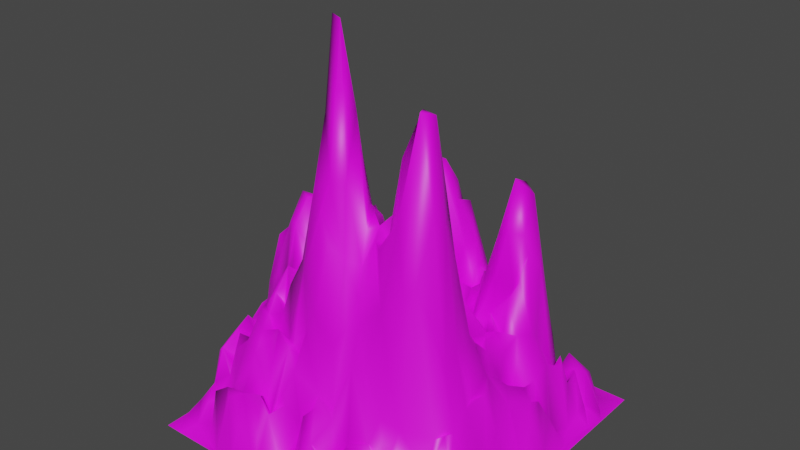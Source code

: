 # Source: Mountains.blend  (saved by Blender 2.82.7; exported with 4.5.12 LTS)
import bpy
from mathutils import Matrix  # noqa: F401  (used for matrix-valued properties, if any)

bpy.ops.wm.read_factory_settings(use_empty=True)
scene = bpy.context.scene
scene.name = 'Scene'

# ---- collections
col_collection = bpy.data.collections.new('Collection'); scene.collection.children.link(col_collection)

# ---- images (referenced by path relative to the original .blend; pixels are not part of the script)
import os
ASSET_DIR = os.environ.get("B2B_ASSET_DIR", "")  # directory of the original .blend (textures are referenced by path, not embedded)
HERE = os.path.dirname(os.path.abspath(__file__))  # packed textures are extracted next to this script under _unpacked/

def load_image(name, relpath, width, height, colorspace="sRGB"):
    """Load a texture the original file referenced (path relative to the .blend, or extracted next to this script)."""
    p = next((c for c in (os.path.join(HERE, relpath), os.path.join(ASSET_DIR, relpath)) if relpath and os.path.exists(c)), "")
    if p:
        img = bpy.data.images.load(p, check_existing=True)
        img.name = name
    else:  # same state as the original file: an image datablock whose file is absent (Cycles renders it pink)
        img = bpy.data.images.new(name, width, height)
        img.source = "FILE"
        img.filepath = "//" + (relpath or name)
    img.colorspace_settings.name = colorspace
    return img
img_map_png = load_image('map.png', 'map.png', 1024, 1024, 'sRGB')

# ---- materials (node trees are filled in below, after node groups)
mat_material_001 = bpy.data.materials.new('Material.001')
mat_material_001.use_transparent_shadow = False

# ---- material node trees
mat_material_001.use_nodes = True; mat_material_001.node_tree.nodes.clear()
_N = mat_material_001.node_tree.nodes; _L = mat_material_001.node_tree.links
n0 = _N.new('ShaderNodeOutputMaterial'); n0.name = 'Material Output'; n0.location = (300, 300)
n1 = _N.new('ShaderNodeBsdfPrincipled'); n1.name = 'Principled BSDF'; n1.location = (10, 300)
n1.distribution = 'GGX'
n1.subsurface_method = 'BURLEY'
n1.inputs[3].default_value = 1.45
n1.inputs[27].default_value = (0.0, 0.0, 0.0, 1.0)
n1.inputs[28].default_value = 1.0
n2 = _N.new('ShaderNodeTexImage'); n2.name = 'Image Texture'; n2.location = (-280, 275)
n2.image = img_map_png
_L.new(n1.outputs[0], n0.inputs[0])
_L.new(n2.outputs[0], n1.inputs[0])
n0.is_active_output = True

# ---- world
world_world = bpy.data.worlds.new('World'); scene.world = world_world
world_world.use_nodes = True; world_world.node_tree.nodes.clear()
_N = world_world.node_tree.nodes; _L = world_world.node_tree.links
n0 = _N.new('ShaderNodeOutputWorld'); n0.name = 'World Output'; n0.location = (300, 300)
n1 = _N.new('ShaderNodeBackground'); n1.name = 'Background'; n1.location = (10, 300)
n1.inputs[0].default_value = (0.05088, 0.05088, 0.05088, 1.0)
_L.new(n1.outputs[0], n0.inputs[0])
n0.is_active_output = True
world_world.color = (0.05088, 0.05088, 0.05088)
world_world.use_sun_shadow = False
world_world.sun_shadow_jitter_overblur = 0.0

# ---- meshes
me_plane = bpy.data.meshes.new('Plane')
me_plane.from_pydata([(-20.0, 17.79, 0.09243), (-20.0, 10.77, 0.09963), (-20.0, 5.597, 0.07285), (-20.01, -1.493, 0.08152), (-20.01, -6.246, 0.07509), (-19.95, -8.999, 0.05237), (-20.0, -11.56, 0.07292), (-20.0, -15.6, 0.06115), (-19.99, -20.0, 0.00111), (-17.82, -19.99, -0.01636), (-4.831, -19.96, 0.05451), (1.133, -19.96, 0.01296), (7.643, -20.0, 0.07507), (12.11, -20.0, 0.0704), (20.0, -20.0, 0.06777), (20.0, -6.853, 0.07303), (20.01, 4.791, 0.08762), (20.0, 20.0, 0.02727), (13.19, 20.0, 0.07309), (6.009, 20.0, 0.07999), (-3.039, 20.01, 0.08653), (-6.723, 20.0, 0.05697), (-15.09, 20.01, 0.0178), (-20.0, 20.0, 0.1019), (-13.91, -19.12, 0.2831), (-11.18, -19.99, 0.06462), (-8.825, -20.01, 0.07634), (-2.652, -19.48, 1.574), (-0.6693, -18.79, 0.881), (5.633, -18.7, 0.9027), (-18.78, -18.14, 0.962), (-9.399, -18.97, 8.132), (-7.568, -18.35, 9.624), (-3.995, -18.08, 8.115), (-2.327, -18.29, 2.029), (0.02956, -16.63, 9.008), (11.81, -19.34, -0.2213), (15.0, -18.88, 0.02083), (-16.73, -18.11, 0.6454), (-12.69, -18.12, 7.403), (3.916, -18.39, 1.078), (10.27, -17.83, 0.4347), (15.33, -17.27, 0.4616), (-15.3, -17.39, 4.093), (-13.96, -18.13, 1.785), (-12.15, -17.09, 5.796), (-10.54, -18.04, 8.907), (-5.591, -17.67, 9.863), (-2.658, -16.81, 9.29), (4.198, -17.43, 4.081), (7.897, -18.15, 0.456), (11.33, -16.85, 2.38), (12.69, -16.36, 3.264), (13.14, -18.2, 0.8091), (-17.19, -16.73, 3.397), (-14.8, -16.28, 4.274), (-9.899, -16.88, 6.737), (-6.889, -16.96, 8.215), (-4.655, -17.04, 7.213), (1.923, -17.44, 6.613), (13.97, -16.86, 0.7906), (20.0, -17.42, 0.06944), (-18.74, -16.09, 0.2965), (-15.85, -15.57, 5.765), (-8.03, -16.91, 7.104), (-0.7772, -16.12, 6.777), (4.055, -16.46, 3.476), (6.072, -16.37, 7.67), (16.89, -15.89, 0.4323), (-16.74, -15.08, 4.518), (-11.8, -16.02, 7.464), (-8.202, -15.54, 13.14), (-6.449, -15.81, 8.423), (-4.211, -16.21, 8.882), (1.238, -16.02, 10.31), (5.698, -15.58, 7.553), (8.442, -15.41, 8.706), (10.74, -16.02, 6.727), (14.93, -14.76, 5.13), (-10.43, -14.57, 13.59), (-2.301, -15.37, 13.43), (0.7497, -14.79, 10.96), (3.233, -15.36, 9.389), (12.04, -15.47, 4.997), (13.19, -14.56, 6.562), (-14.18, -14.52, 7.076), (-12.91, -13.6, 13.01), (-12.28, -14.96, 11.69), (-4.035, -14.37, 15.17), (-2.529, -13.89, 14.24), (2.59, -14.63, 9.976), (4.711, -13.69, 16.19), (10.12, -14.85, 5.618), (11.73, -14.86, 3.831), (-18.58, -13.31, 0.7992), (-15.83, -13.93, 9.935), (-11.33, -13.24, 12.82), (-8.631, -13.75, 15.26), (-4.088, -13.58, 14.94), (-0.6622, -13.44, 19.69), (9.125, -14.18, 11.63), (-15.47, -12.06, 7.984), (-14.85, -13.29, 7.827), (-6.476, -13.49, 16.09), (-2.113, -13.35, 17.77), (10.96, -13.25, 10.56), (13.27, -13.04, 7.532), (19.42, -13.12, 0.03387), (-18.03, -12.6, 7.995), (-12.15, -12.08, 10.5), (-7.745, -12.56, 12.91), (-5.444, -12.83, 14.89), (-3.155, -12.28, 24.46), (1.751, -13.31, 17.36), (3.186, -12.74, 19.51), (6.225, -13.26, 15.63), (8.934, -12.91, 19.22), (14.23, -12.54, 6.2), (15.6, -12.73, 2.688), (16.58, -13.02, 0.8585), (-10.83, -11.86, 16.34), (-9.628, -11.84, 16.06), (-4.045, -11.6, 23.71), (-0.919, -11.7, 32.22), (0.3786, -12.2, 28.73), (4.326, -12.07, 20.24), (7.541, -12.19, 23.34), (10.07, -11.58, 25.93), (16.35, -11.33, 6.338), (19.28, -10.46, -0.2243), (-8.077, -11.1, 16.63), (-6.51, -11.21, 20.86), (-5.173, -10.52, 24.19), (1.86, -11.26, 26.67), (3.642, -11.27, 22.74), (11.24, -11.03, 26.5), (14.14, -11.29, 9.669), (18.43, -11.71, 1.147), (-18.13, -10.83, 8.933), (-16.29, -10.92, 11.02), (-14.5, -10.33, 9.808), (-11.51, -10.48, 16.07), (-8.43, -9.816, 15.63), (-0.3802, -10.71, 34.84), (6.328, -11.06, 29.64), (6.801, -10.34, 29.15), (8.722, -10.85, 33.39), (15.01, -10.76, 10.22), (17.33, -10.48, 3.853), (-18.56, -9.339, 1.083), (-12.63, -9.975, 11.6), (-10.2, -10.02, 17.85), (-6.503, -9.84, 18.96), (-2.574, -10.84, 34.1), (1.137, -9.959, 35.24), (5.222, -10.19, 29.88), (12.44, -10.32, 23.5), (15.29, -9.486, 10.01), (18.53, -8.706, 0.2293), (-16.55, -8.98, 11.83), (-15.09, -9.193, 9.627), (-9.835, -9.201, 16.49), (-2.277, -9.175, 41.75), (-1.358, -8.698, 52.24), (-0.2184, -8.787, 51.93), (2.94, -9.801, 25.88), (4.567, -8.745, 30.86), (5.714, -8.439, 28.83), (7.672, -8.869, 39.37), (9.957, -8.987, 44.76), (17.32, -9.199, 5.535), (-17.07, -7.733, 10.41), (-9.939, -8.173, 20.71), (11.92, -9.224, 33.9), (13.68, -9.06, 17.29), (16.58, -8.529, 6.326), (-18.74, -7.951, 8.037), (-16.01, -7.665, 9.001), (-14.44, -8.382, 10.36), (-7.711, -7.617, 17.87), (-6.04, -8.416, 22.21), (-4.465, -9.069, 31.51), (-3.365, -7.588, 34.63), (2.436, -8.419, 29.53), (10.7, -7.399, 44.19), (12.31, -7.759, 33.1), (-13.28, -7.723, 15.64), (-4.758, -5.979, 28.94), (-2.189, -7.193, 40.43), (-0.5306, -7.095, 43.68), (0.5783, -7.592, 42.34), (2.698, -7.432, 31.39), (8.942, -7.28, 44.34), (15.56, -7.702, 12.31), (-17.16, -6.047, 11.93), (-15.0, -6.517, 16.21), (-11.56, -7.421, 16.64), (-10.41, -6.121, 25.22), (-10.25, -7.35, 19.48), (-8.0, -6.781, 19.4), (-6.794, -7.01, 19.32), (-2.261, -5.853, 34.61), (1.274, -6.62, 31.75), (3.326, -7.021, 29.06), (5.536, -6.342, 32.33), (14.08, -7.703, 19.17), (17.17, -6.902, 6.076), (18.52, -5.997, 1.69), (-18.97, -5.014, 0.3856), (-16.3, -5.122, 12.22), (-13.47, -6.453, 17.72), (2.275, -5.612, 30.18), (8.156, -5.932, 35.6), (11.14, -5.644, 33.59), (13.69, -5.711, 18.22), (15.76, -4.873, 12.54), (16.94, -5.609, 5.574), (-13.66, -5.444, 20.71), (0.7231, -5.439, 30.55), (4.385, -5.894, 24.88), (12.25, -5.544, 26.91), (-17.68, -4.35, 11.73), (-11.71, -5.665, 25.03), (-8.509, -5.006, 20.59), (-7.364, -5.734, 18.64), (-6.151, -4.741, 19.83), (6.478, -5.031, 32.78), (8.169, -5.0, 34.39), (10.19, -5.489, 32.8), (15.02, -6.209, 12.28), (-14.69, -4.77, 21.84), (-10.04, -4.369, 28.06), (-7.551, -3.854, 21.57), (-4.094, -4.828, 26.47), (-1.523, -4.843, 29.29), (0.2447, -4.422, 30.3), (4.726, -3.83, 21.74), (6.888, -3.963, 28.19), (11.0, -4.16, 27.31), (15.11, -3.433, 13.99), (-18.58, -3.59, 8.224), (-12.26, -2.999, 27.69), (-5.804, -3.173, 18.55), (-1.83, -4.127, 27.01), (1.395, -3.596, 26.61), (3.246, -4.872, 23.2), (13.6, -4.76, 19.12), (16.86, -3.774, 7.457), (-15.52, -2.346, 20.1), (-13.85, -2.451, 23.21), (-9.043, -2.872, 27.76), (-7.219, -2.422, 19.62), (-2.821, -3.159, 21.67), (7.113, -3.013, 27.11), (14.15, -3.329, 13.64), (18.88, -3.352, 0.8159), (-17.0, -2.57, 10.65), (-4.692, -2.394, 19.35), (0.00854, -2.929, 21.49), (4.5, -2.891, 24.29), (10.34, -2.127, 18.55), (12.97, -2.845, 17.03), (-18.19, -1.857, 8.344), (-12.2, -1.885, 26.43), (-10.67, -1.842, 25.47), (-1.896, -2.391, 20.39), (1.116, -1.707, 23.12), (5.328, -2.274, 24.15), (7.487, -1.794, 20.5), (14.26, -1.946, 13.12), (18.87, -0.7724, 0.3671), (-16.32, -1.322, 13.83), (-14.85, -1.126, 21.95), (-8.369, -1.86, 25.42), (-6.683, -1.421, 18.47), (-0.2128, -1.197, 18.47), (8.059, -1.117, 21.15), (9.739, -1.052, 20.67), (11.13, -1.492, 16.25), (-17.33, -1.1, 7.668), (-13.73, 0.1957, 22.85), (-10.97, -0.6779, 23.75), (-9.744, -0.7836, 25.12), (-4.615, -1.159, 21.97), (-2.816, -0.4274, 17.59), (0.7822, -0.6371, 22.11), (2.274, -1.079, 18.61), (4.001, -1.149, 18.21), (5.688, -1.206, 20.02), (6.38, -0.5992, 21.33), (12.18, -0.5598, 15.17), (13.29, -1.07, 15.27), (14.4, 0.1168, 11.05), (15.57, 0.008114, 11.11), (16.7, -1.162, 9.302), (-12.63, -0.944, 26.38), (-9.181, 0.1793, 20.71), (-6.18, 0.04572, 15.24), (-5.022, 1.171, 14.81), (-1.86, -0.247, 17.21), (0.4089, 0.2836, 20.8), (4.882, 0.5224, 16.2), (5.563, 1.355, 18.86), (-18.88, 1.084, 1.892), (-17.89, -0.2302, 9.327), (-15.84, 0.6889, 12.12), (-10.74, 0.7879, 23.16), (-7.634, 0.5254, 15.1), (12.02, 0.612, 15.91), (18.34, 0.317, 7.254), (19.44, 2.292, 0.6936), (-15.0, 0.2939, 15.26), (-8.189, 1.789, 12.93), (-0.7404, 1.353, 15.7), (9.841, 1.193, 17.36), (17.14, 2.365, 8.287), (-16.82, 1.912, 9.084), (-14.72, 2.337, 11.68), (-6.336, 1.909, 14.29), (-2.955, 1.034, 16.04), (-2.493, 2.4, 17.09), (0.1949, 1.675, 17.7), (1.9, 1.44, 15.12), (3.747, 1.594, 14.71), (8.22, 1.245, 18.21), (10.91, 2.262, 15.11), (15.01, 2.816, 6.96), (-19.08, 2.549, 0.4046), (-12.57, 2.244, 14.44), (0.2184, 3.16, 20.66), (2.834, 2.85, 15.27), (3.897, 2.515, 14.57), (6.733, 2.766, 16.61), (9.383, 2.506, 13.44), (12.09, 2.095, 15.76), (13.63, 2.048, 13.49), (16.24, 2.371, 9.89), (-13.41, 2.696, 9.177), (-10.6, 2.154, 15.12), (-8.105, 3.122, 14.68), (-5.793, 3.331, 16.66), (-4.882, 4.133, 21.35), (-4.714, 2.54, 15.18), (8.657, 3.371, 15.25), (10.35, 3.521, 16.96), (12.38, 3.147, 14.32), (17.63, 3.301, 8.054), (-17.96, 3.916, 1.964), (-14.95, 3.988, 4.689), (-13.2, 3.674, 10.21), (-10.92, 3.885, 9.035), (-8.88, 4.679, 15.78), (-6.229, 4.125, 15.65), (-1.241, 3.018, 20.73), (2.339, 3.831, 20.09), (7.611, 4.088, 14.97), (12.36, 4.021, 19.04), (16.78, 4.329, 6.274), (-16.45, 3.638, 4.415), (-13.15, 4.963, 6.98), (-7.724, 4.947, 13.63), (-3.681, 4.634, 22.51), (4.692, 3.845, 13.76), (5.975, 4.397, 14.95), (13.94, 3.814, 15.05), (-18.59, 6.111, 0.3843), (-15.78, 5.238, 5.529), (-13.9, 4.325, 6.34), (-12.24, 5.814, 7.095), (-10.21, 4.902, 11.12), (-1.986, 5.193, 19.96), (-1.096, 4.541, 22.9), (0.4139, 4.699, 22.06), (3.402, 5.222, 20.12), (9.593, 5.126, 20.17), (13.0, 5.275, 21.05), (16.12, 4.639, 9.427), (-17.44, 5.428, 1.142), (-14.29, 6.554, 7.743), (-9.764, 6.266, 14.98), (-8.623, 5.977, 13.84), (-5.703, 5.611, 19.15), (-3.394, 5.623, 21.09), (1.357, 5.828, 19.66), (4.565, 5.529, 17.78), (12.13, 5.243, 19.53), (14.7, 5.735, 14.54), (16.26, 6.772, 10.7), (17.89, 5.141, 5.037), (19.24, 7.152, 0.2406), (-15.64, 6.583, 2.741), (-13.31, 6.868, 5.193), (-0.7321, 6.815, 24.67), (4.932, 7.373, 16.35), (6.146, 6.508, 15.51), (9.127, 6.232, 25.25), (14.47, 7.014, 13.8), (17.74, 6.645, 1.521), (-11.36, 6.826, 9.018), (-7.688, 7.665, 18.07), (-5.959, 7.25, 22.15), (-0.1159, 5.987, 22.5), (4.377, 6.998, 15.32), (6.79, 7.142, 19.53), (7.582, 6.233, 19.74), (10.35, 7.332, 32.25), (10.57, 5.956, 26.09), (12.82, 6.937, 23.56), (-12.27, 8.711, 5.225), (-3.01, 8.006, 29.83), (1.404, 7.331, 23.11), (6.079, 8.169, 15.31), (9.018, 7.782, 26.92), (-14.66, 8.098, 7.695), (-11.19, 8.164, 11.75), (-5.233, 8.404, 28.79), (-0.2484, 8.428, 29.11), (2.788, 6.717, 17.38), (4.138, 9.105, 15.54), (10.66, 9.047, 31.36), (11.93, 8.901, 30.26), (12.19, 6.859, 26.03), (15.54, 9.114, 8.262), (18.1, 9.721, 0.7829), (-18.11, 9.741, 0.353), (-16.18, 8.571, 1.899), (-6.692, 8.46, 24.95), (-1.4, 10.14, 30.34), (2.48, 9.217, 20.38), (7.556, 9.341, 16.69), (13.68, 8.282, 21.88), (16.48, 9.693, 8.947), (-16.66, 10.31, 1.771), (-15.11, 10.04, 6.23), (-13.35, 9.179, 4.381), (-8.751, 8.481, 17.73), (-12.36, 10.14, 6.657), (-9.46, 10.13, 14.06), (-6.995, 10.59, 24.26), (-0.14, 10.92, 27.76), (4.177, 10.44, 17.79), (5.875, 9.708, 16.94), (8.323, 10.46, 18.32), (8.504, 9.032, 21.96), (13.66, 9.786, 18.54), (15.8, 10.57, 9.735), (-13.64, 10.68, 6.229), (-5.973, 10.24, 23.41), (1.027, 9.273, 26.15), (1.25, 11.66, 25.18), (9.226, 11.1, 18.16), (10.76, 10.96, 19.37), (13.12, 11.0, 16.39), (14.93, 11.18, 8.048), (-17.97, 11.52, 0.3753), (-9.109, 12.15, 10.33), (-3.938, 10.77, 30.1), (3.092, 10.44, 21.01), (7.125, 11.04, 12.04), (17.97, 12.03, 1.392), (-14.54, 11.4, 6.018), (-1.262, 11.85, 26.47), (0.5795, 11.92, 22.92), (3.693, 12.11, 17.55), (5.222, 10.85, 12.78), (9.674, 12.86, 12.81), (13.41, 12.55, 10.67), (16.64, 11.27, 5.873), (-16.24, 12.11, 5.12), (-12.23, 12.81, 2.654), (-11.53, 11.62, 8.963), (-10.58, 12.76, 9.125), (-9.554, 13.02, 7.606), (-7.435, 12.3, 16.73), (-5.349, 12.07, 27.35), (-2.663, 12.09, 28.7), (2.858, 12.91, 16.14), (7.638, 12.12, 13.21), (19.45, 12.18, 0.1252), (-8.905, 14.03, 8.434), (-2.779, 13.58, 25.76), (1.529, 13.77, 15.57), (6.5, 13.27, 9.712), (16.36, 13.29, 6.385), (-14.89, 13.47, 1.269), (-5.886, 13.08, 21.87), (-4.312, 13.33, 24.51), (-0.8217, 13.43, 23.0), (2.884, 14.24, 13.51), (4.258, 14.32, 9.002), (5.81, 12.76, 8.625), (10.08, 14.36, 5.332), (11.72, 13.82, 6.278), (13.66, 13.74, 4.119), (15.0, 12.92, 3.916), (17.89, 13.41, 2.162), (-19.17, 15.28, 0.384), (-9.804, 15.45, 7.148), (-6.086, 14.26, 17.25), (-4.87, 15.14, 16.98), (5.862, 14.43, 10.85), (7.172, 14.75, 8.151), (15.57, 13.92, 5.881), (17.5, 14.52, 0.9928), (20.0, 14.26, 0.01992), (-16.6, 14.52, 3.615), (-12.89, 14.99, 1.349), (-11.41, 15.31, 5.341), (2.398, 15.1, 10.38), (4.783, 15.11, 8.791), (7.765, 15.66, 5.506), (11.31, 14.86, 5.629), (12.75, 16.07, 4.225), (13.84, 16.05, 6.482), (-15.52, 15.48, 0.1395), (-8.994, 14.92, 6.335), (-4.323, 16.0, 12.96), (-1.992, 15.49, 16.14), (3.556, 15.8, 11.74), (9.877, 16.34, 3.882), (16.41, 15.81, 4.9), (19.11, 15.6, 0.3321), (-13.92, 16.43, 0.3625), (-6.195, 15.59, 12.61), (-1.63, 16.65, 10.54), (1.724, 15.95, 9.505), (2.419, 16.58, 10.11), (-18.1, 17.02, -0.2284), (-13.02, 16.5, 5.037), (-9.134, 17.42, 5.251), (-8.349, 16.61, 2.508), (-7.37, 15.35, 8.707), (-0.1144, 16.49, 8.662), (4.255, 17.03, 3.954), (8.295, 17.13, 7.599), (11.75, 16.97, 2.257), (16.38, 17.05, 4.248), (-13.2, 17.41, 0.4402), (-0.02011, 17.6, 9.233), (1.417, 17.07, 10.73), (6.56, 16.87, 3.632), (12.97, 17.59, 4.624), (14.8, 17.81, 0.4713), (-15.29, 18.05, 0.5014), (-2.95, 17.43, 4.659), (-0.3418, 18.6, 0.9377), (5.123, 18.48, 0.8029), (6.861, 17.91, 4.541), (9.474, 18.71, 1.42), (17.2, 18.02, 0.1303), (-9.919, 18.63, 0.2424), (-6.768, 18.01, 1.088), (1.518, 18.53, 0.6144), (10.59, 18.25, 1.151), (13.26, 18.93, 0.4277), (-10.82, 19.22, -0.2509), (-4.313, 18.86, 1.287), (6.968, 19.36, 0.7895)], [], [(9, 30, 8), (27, 33, 10), (27, 34, 33), (27, 28, 34), (11, 35, 28), (9, 38, 30), (31, 46, 25), (32, 46, 31), (10, 33, 47), (37, 61, 42), (44, 43, 38), (53, 51, 41), (43, 44, 55), (45, 55, 44), (46, 64, 56), (33, 58, 47), (33, 48, 58), (34, 65, 48), (35, 65, 28), (35, 59, 74), (41, 51, 77), (53, 60, 52), (43, 63, 54), (43, 55, 63), (45, 56, 70), (48, 73, 58), (59, 82, 74), (59, 66, 82), (77, 76, 67), (63, 69, 54), (64, 71, 56), (48, 80, 73), (48, 65, 80), (67, 75, 66), (67, 76, 75), (51, 83, 77), (52, 83, 51), (60, 78, 52), (42, 68, 78), (70, 85, 55), (71, 79, 70), (58, 88, 72), (58, 73, 88), (65, 81, 80), (74, 81, 65), (83, 93, 77), (52, 78, 84), (63, 85, 95), (87, 86, 85), (71, 103, 97), (80, 89, 88), (80, 81, 104), (66, 91, 82), (76, 115, 91), (76, 100, 115), (83, 84, 93), (86, 102, 85), (87, 96, 86), (79, 96, 87), (88, 103, 72), (88, 98, 103), (88, 89, 98), (81, 113, 99), (92, 105, 100), (107, 119, 68), (102, 101, 95), (98, 111, 103), (91, 114, 90), (100, 105, 116), (93, 106, 105), (78, 119, 118), (101, 139, 95), (110, 121, 97), (103, 111, 110), (104, 112, 98), (116, 126, 115), (84, 118, 117), (119, 107, 137), (108, 6, 94), (109, 101, 102), (79, 120, 96), (112, 122, 111), (114, 134, 133), (114, 125, 134), (119, 137, 128), (120, 121, 141), (110, 130, 121), (122, 132, 131), (125, 155, 134), (126, 155, 125), (126, 127, 146), (105, 136, 135), (129, 137, 107), (139, 138, 108), (101, 140, 139), (130, 151, 121), (130, 142, 151), (129, 158, 137), (142, 161, 151), (131, 132, 152), (133, 165, 154), (144, 145, 155), (146, 168, 145), (136, 157, 156), (136, 147, 157), (147, 128, 157), (149, 5, 138), (139, 159, 138), (139, 160, 159), (140, 160, 139), (130, 152, 142), (132, 180, 152), (153, 181, 132), (143, 154, 164), (155, 145, 167), (156, 174, 173), (156, 157, 174), (148, 158, 170), (138, 159, 171), (151, 172, 141), (151, 161, 172), (152, 179, 142), (180, 179, 152), (181, 162, 182), (166, 183, 165), (155, 167, 166), (168, 167, 145), (169, 192, 146), (157, 193, 174), (149, 176, 5), (171, 176, 149), (159, 177, 171), (160, 177, 159), (160, 178, 177), (142, 179, 172), (154, 183, 190), (183, 166, 191), (173, 185, 184), (173, 174, 185), (174, 193, 205), (157, 175, 193), (158, 206, 170), (172, 198, 196), (172, 199, 198), (172, 179, 199), (180, 200, 179), (181, 182, 187), (168, 192, 167), (174, 205, 185), (175, 206, 193), (198, 197, 196), (179, 200, 199), (182, 188, 201), (183, 202, 190), (183, 191, 211), (166, 204, 203), (167, 212, 204), (158, 15, 207), (176, 194, 208), (178, 209, 177), (196, 210, 186), (197, 222, 196), (198, 199, 197), (182, 201, 187), (203, 211, 191), (185, 213, 184), (205, 229, 214), (195, 209, 178), (180, 187, 225), (189, 218, 201), (202, 218, 189), (202, 211, 218), (204, 226, 219), (207, 216, 206), (217, 230, 195), (197, 223, 231), (218, 234, 201), (219, 245, 211), (219, 236, 245), (228, 227, 212), (220, 238, 213), (214, 246, 220), (197, 231, 222), (224, 225, 232), (218, 235, 234), (219, 237, 236), (226, 227, 237), (228, 238, 227), (229, 215, 239), (221, 240, 208), (233, 252, 225), (243, 252, 233), (239, 254, 246), (232, 251, 250), (242, 251, 232), (225, 252, 257), (258, 252, 243), (235, 244, 258), (238, 253, 237), (246, 260, 238), (254, 261, 246), (247, 239, 215), (256, 248, 271), (251, 273, 250), (254, 239, 269), (240, 262, 3), (242, 274, 251), (252, 265, 299), (260, 268, 253), (261, 278, 260), (256, 271, 279), (249, 295, 272), (263, 295, 249), (264, 282, 281), (266, 286, 275), (267, 288, 287), (268, 276, 288), (260, 278, 277), (247, 270, 294), (279, 304, 262), (265, 275, 299), (276, 289, 288), (269, 293, 292), (272, 280, 311), (284, 298, 283), (285, 300, 275), (288, 289, 302), (276, 324, 289), (277, 324, 276), (278, 290, 308), (290, 291, 308), (281, 306, 295), (287, 301, 323), (292, 335, 291), (309, 315, 294), (270, 310, 309), (303, 304, 316), (304, 305, 316), (296, 312, 306), (307, 312, 296), (297, 298, 318), (284, 319, 298), (323, 322, 286), (308, 314, 277), (291, 334, 308), (303, 327, 3), (305, 317, 316), (311, 328, 317), (306, 338, 328), (312, 338, 306), (307, 318, 312), (319, 313, 320), (314, 333, 324), (314, 325, 333), (312, 339, 338), (319, 320, 342), (322, 330, 321), (323, 331, 330), (302, 332, 331), (321, 354, 329), (331, 332, 362), (325, 344, 333), (327, 358, 347), (317, 349, 367), (338, 351, 350), (340, 352, 339), (345, 364, 356), (346, 357, 315), (310, 388, 346), (349, 359, 367), (350, 359, 349), (351, 369, 350), (339, 352, 360), (353, 361, 341), (329, 372, 371), (344, 385, 374), (356, 385, 344), (347, 365, 327), (347, 377, 365), (347, 358, 377), (367, 366, 348), (362, 363, 384), (364, 386, 375), (358, 366, 377), (367, 359, 378), (369, 398, 350), (360, 380, 351), (371, 401, 370), (373, 383, 372), (355, 394, 363), (366, 378, 390), (359, 368, 391), (380, 379, 351), (401, 392, 370), (384, 417, 373), (406, 395, 374), (375, 386, 407), (389, 397, 388), (360, 399, 380), (381, 399, 360), (383, 410, 401), (383, 417, 410), (384, 393, 402), (406, 405, 395), (378, 391, 413), (379, 435, 398), (399, 435, 380), (392, 409, 382), (392, 416, 409), (394, 403, 411), (395, 412, 404), (405, 412, 395), (406, 421, 405), (386, 396, 430), (365, 425, 424), (391, 408, 434), (435, 414, 398), (400, 426, 399), (410, 428, 416), (403, 404, 429), (407, 430, 421), (389, 423, 397), (365, 424, 2), (413, 433, 425), (402, 393, 418), (404, 443, 429), (396, 422, 430), (426, 415, 447), (429, 441, 411), (412, 419, 443), (422, 444, 430), (408, 436, 434), (414, 437, 470), (447, 438, 426), (415, 456, 447), (448, 439, 416), (418, 440, 457), (418, 441, 440), (443, 442, 429), (419, 420, 443), (422, 431, 445), (424, 454, 1), (424, 432, 454), (441, 442, 458), (443, 451, 450), (444, 452, 420), (422, 453, 444), (422, 445, 453), (433, 468, 432), (446, 460, 433), (427, 475, 456), (439, 461, 427), (448, 449, 462), (442, 450, 458), (423, 478, 459), (436, 470, 469), (438, 473, 437), (438, 474, 473), (456, 475, 474), (464, 477, 490), (458, 465, 477), (452, 466, 451), (453, 466, 452), (445, 467, 453), (471, 455, 472), (437, 473, 455), (474, 485, 473), (439, 487, 461), (462, 487, 439), (463, 476, 449), (490, 489, 464), (477, 482, 490), (468, 496, 454), (455, 479, 472), (455, 473, 479), (474, 486, 485), (487, 480, 475), (449, 481, 462), (477, 465, 501), (470, 497, 507), (489, 488, 476), (482, 501, 500), (491, 510, 465), (494, 502, 493), (484, 514, 505), (479, 531, 515), (498, 499, 523), (486, 517, 516), (487, 517, 480), (481, 508, 487), (489, 508, 488), (489, 500, 509), (493, 512, 492), (502, 513, 493), (502, 503, 520), (484, 506, 514), (507, 528, 506), (508, 524, 517), (489, 509, 518), (491, 519, 510), (503, 521, 520), (514, 527, 505), (499, 516, 523), (501, 533, 509), (501, 510, 540), (514, 522, 543), (530, 529, 497), (518, 533, 526), (510, 519, 534), (511, 512, 535), (521, 549, 520), (531, 544, 551), (524, 538, 544), (539, 538, 532), (533, 552, 526), (534, 547, 540), (513, 536, 542), (540, 547, 546), (519, 548, 534), (542, 554, 541), (536, 549, 542), (527, 543, 22), (550, 555, 537), (545, 556, 544), (543, 555, 22), (553, 557, 548), (9, 24, 38), (12, 50, 29), (13, 14, 37), (107, 15, 129), (15, 158, 129), (15, 270, 255), (270, 16, 310), (16, 389, 310), (389, 504, 478), (521, 504, 549), (504, 17, 549), (18, 19, 553), (553, 19, 557), (552, 20, 545), (1, 454, 0), (4, 208, 3), (176, 4, 5), (6, 138, 5), (94, 6, 7), (30, 7, 8), (31, 26, 32), (26, 10, 32), (12, 36, 41), (36, 13, 37), (37, 14, 61), (24, 44, 38), (57, 64, 32, 47), (32, 10, 47), (11, 59, 35), (11, 40, 59), (50, 12, 41), (36, 53, 41), (36, 37, 53), (37, 42, 53), (30, 38, 54), (38, 43, 54), (44, 39, 45), (39, 46, 45), (46, 32, 64), (33, 34, 48), (59, 40, 49), (40, 29, 49), (53, 52, 51), (45, 46, 56), (81, 74, 82, 90), (47, 58, 57), (34, 28, 65), (49, 66, 59), (49, 29, 67), (29, 50, 67), (50, 77, 67), (50, 41, 77), (53, 42, 60), (42, 61, 68), (30, 54, 62), (45, 70, 55), (64, 57, 72), (57, 58, 72), (49, 67, 66), (62, 54, 69), (56, 71, 70), (64, 72, 71), (35, 74, 65), (60, 42, 78), (68, 61, 107), (63, 55, 85), (70, 87, 85), (70, 79, 87), (80, 88, 73), (92, 76, 77, 93), (66, 75, 91), (75, 76, 91), (120, 79, 97, 121), (52, 84, 83), (62, 69, 94), (63, 95, 69), (71, 72, 103), (80, 104, 89), (82, 91, 90), (76, 92, 100), (68, 119, 78), (7, 62, 94), (69, 95, 108), (95, 85, 102), (71, 97, 79), (81, 99, 104), (81, 90, 113), (92, 93, 105), (84, 106, 93), (69, 108, 94), (97, 103, 110), (89, 104, 98), (113, 90, 114), (100, 116, 115), (84, 78, 118), (95, 139, 108), (102, 86, 109), (86, 96, 109), (112, 104, 99, 123), (98, 112, 111), (130, 110, 111, 131), (99, 124, 123), (99, 113, 124), (114, 91, 125), (91, 115, 125), (116, 105, 127), (105, 106, 136), (106, 84, 117), (96, 120, 109), (133, 124, 113, 114), (111, 122, 131), (143, 153, 112, 123), (115, 126, 125), (116, 127, 126), (106, 117, 136), (117, 118, 128), (118, 119, 128), (108, 138, 6), (109, 140, 101), (120, 141, 109), (112, 153, 122), (147, 136, 117, 128), (123, 124, 133), (126, 144, 155), (126, 146, 144), (127, 105, 135), (178, 160, 140, 150), (128, 137, 148), (109, 150, 140), (109, 141, 150), (121, 151, 141), (122, 153, 132), (123, 133, 143), (133, 134, 165), (144, 146, 145), (135, 136, 156), (130, 131, 152), (153, 143, 162), (143, 133, 154), (134, 155, 165), (146, 127, 169), (127, 135, 169), (148, 137, 158), (163, 162, 143, 164), (132, 181, 180), (153, 162, 181), (170, 157, 128, 148), (154, 165, 183), (155, 166, 165), (169, 135, 173), (135, 156, 173), (186, 150, 141, 172), (149, 138, 171), (150, 186, 178), (189, 188, 162, 163), (146, 192, 168), (157, 170, 175), (161, 142, 172), (164, 154, 190), (169, 173, 184), (170, 206, 175), (186, 172, 196), (180, 181, 187), (162, 188, 182), (195, 178, 186, 210), (163, 164, 189), (164, 190, 189), (166, 203, 191), (169, 184, 192), (176, 171, 194), (209, 194, 171, 177), (190, 202, 189), (183, 211, 202), (166, 167, 204), (167, 192, 212), (185, 220, 213), (185, 205, 220), (193, 229, 205), (206, 158, 207), (228, 212, 192, 184), (196, 222, 210), (199, 200, 224), (188, 189, 201), (215, 193, 206, 216), (184, 213, 228), (205, 214, 220), (193, 215, 229), (239, 246, 214, 229), (195, 210, 217), (210, 222, 217), (197, 199, 223), (199, 224, 223), (224, 200, 225), (200, 180, 225), (203, 219, 211), (203, 204, 219), (204, 212, 227), (15, 255, 207), (194, 221, 208), (195, 230, 209), (225, 187, 233), (187, 201, 233), (211, 244, 218), (211, 245, 244), (219, 226, 237), (204, 227, 226), (213, 238, 228), (215, 216, 247), (194, 256, 221), (194, 209, 256), (209, 230, 256), (222, 249, 217), (222, 231, 241), (231, 223, 250), (223, 224, 232), (233, 201, 243), (201, 234, 243), (218, 244, 235), (227, 238, 237), (220, 246, 238), (243, 234, 235, 258), (216, 207, 247), (222, 241, 249), (250, 223, 232), (232, 225, 242), (267, 236, 237, 253), (245, 259, 244), (247, 207, 255), (230, 248, 256), (230, 249, 248), (230, 217, 249), (231, 250, 241), (242, 225, 257), (245, 236, 259), (236, 267, 259), (256, 262, 240, 221), (238, 260, 253), (246, 261, 260), (291, 261, 254, 269), (252, 258, 265), (258, 244, 266), (259, 266, 244), (239, 247, 294), (249, 241, 263), (241, 264, 263), (241, 250, 264), (250, 273, 264), (242, 257, 274), (257, 252, 299), (265, 258, 266), (266, 259, 267), (267, 253, 268), (261, 291, 278), (272, 271, 248, 249), (239, 294, 269), (247, 255, 270), (262, 256, 279), (295, 263, 264, 281), (296, 273, 251, 307), (264, 273, 282), (257, 283, 274), (265, 266, 275), (266, 267, 286), (267, 287, 286), (267, 268, 288), (268, 260, 276), (260, 277, 276), (278, 291, 290), (294, 293, 269), (3, 262, 304), (272, 295, 280), (273, 296, 282), (307, 251, 274, 297), (298, 297, 274, 283), (283, 257, 284), (257, 299, 284), (275, 286, 285), (287, 288, 301), (269, 292, 291), (294, 270, 309), (271, 272, 311), (281, 282, 296), (305, 304, 279, 271), (299, 319, 284), (275, 300, 299), (288, 302, 301), (277, 278, 308), (3, 304, 303), (300, 285, 286, 322), (271, 311, 305), (280, 295, 306), (281, 296, 306), (321, 313, 299, 300), (287, 323, 286), (289, 324, 302), (277, 314, 324), (294, 336, 293), (307, 297, 318), (319, 299, 313), (331, 323, 301, 302), (308, 325, 314), (293, 326, 292), (294, 315, 336), (305, 311, 317), (311, 280, 328), (280, 306, 328), (298, 342, 318), (298, 319, 342), (300, 322, 321), (358, 327, 303, 316), (324, 332, 302), (308, 334, 325), (291, 335, 334), (292, 326, 335), (353, 313, 321, 329), (317, 328, 337), (313, 353, 320), (339, 312, 318, 340), (322, 323, 330), (324, 333, 332), (326, 293, 336), (309, 346, 315), (309, 310, 346), (316, 317, 348), (317, 337, 349), (337, 328, 350), (345, 344, 325, 334), (318, 342, 340), (342, 341, 340), (320, 341, 342), (320, 353, 341), (321, 330, 354), (332, 333, 343), (333, 344, 343), (362, 354, 330, 331), (335, 326, 364), (358, 316, 348), (348, 317, 367), (337, 350, 349), (328, 338, 350), (338, 339, 351), (376, 336, 315, 357), (362, 332, 363), (343, 355, 332), (344, 345, 356), (345, 334, 364), (334, 335, 364), (336, 376, 326), (360, 352, 341, 381), (351, 339, 360), (340, 341, 352), (353, 371, 361), (353, 329, 371), (354, 362, 373), (332, 355, 363), (344, 374, 343), (346, 388, 357), (358, 348, 366), (359, 350, 368), (382, 361, 371, 370), (373, 372, 329, 354), (393, 384, 363, 394), (343, 404, 355), (343, 374, 404), (356, 375, 385), (356, 364, 375), (364, 326, 376), (376, 357, 388), (367, 378, 366), (368, 350, 398), (369, 379, 398), (369, 351, 379), (381, 341, 382), (341, 361, 382), (371, 372, 401), (372, 383, 401), (373, 362, 384), (374, 385, 406), (364, 376, 386), (376, 388, 387), (310, 389, 388), (377, 366, 390), (359, 391, 378), (382, 400, 381), (382, 370, 392), (383, 373, 417), (410, 416, 392, 401), (355, 404, 394), (374, 395, 404), (406, 385, 421), (375, 407, 385), (386, 376, 387), (388, 397, 387), (377, 390, 365), (368, 398, 408), (381, 400, 399), (384, 402, 417), (404, 403, 394), (421, 385, 407), (386, 387, 396), (378, 413, 390), (391, 368, 408), (379, 380, 435), (382, 415, 400), (382, 409, 415), (423, 431, 387, 397), (394, 411, 393), (407, 386, 430), (387, 422, 396), (365, 390, 425), (390, 413, 425), (413, 391, 434), (398, 414, 408), (400, 415, 426), (410, 417, 428), (417, 402, 418), (411, 403, 429), (404, 412, 443), (405, 420, 419), (405, 421, 420), (463, 440, 441, 464), (399, 426, 435), (409, 456, 415), (409, 427, 456), (409, 416, 427), (416, 428, 448), (412, 405, 419), (421, 430, 420), (422, 387, 431), (425, 432, 424), (425, 433, 432), (413, 434, 433), (414, 470, 408), (414, 435, 437), (426, 438, 435), (428, 417, 418), (393, 441, 418), (393, 411, 441), (433, 434, 446), (434, 436, 446), (408, 470, 436), (416, 439, 427), (428, 418, 457), (429, 442, 441), (430, 444, 420), (437, 435, 438), (448, 428, 457), (441, 458, 464), (442, 443, 450), (443, 420, 451), (420, 452, 451), (444, 453, 452), (431, 423, 467), (389, 478, 423), (433, 460, 468), (470, 437, 471), (437, 455, 471), (438, 447, 474), (427, 461, 475), (448, 462, 439), (448, 457, 449), (440, 463, 457), (484, 460, 446, 469), (464, 458, 477), (431, 467, 445), (423, 459, 467), (432, 468, 454), (436, 469, 446), (447, 456, 474), (457, 463, 449), (458, 450, 465), (450, 451, 465), (451, 466, 465), (493, 453, 467, 494), (461, 487, 475), (449, 476, 481), (464, 489, 463), (453, 493, 466), (480, 486, 474, 475), (467, 483, 494), (468, 460, 505), (460, 484, 505), (484, 469, 506), (483, 467, 459, 495), (462, 481, 487), (466, 492, 465), (466, 493, 492), (503, 495, 478, 504), (459, 478, 495), (479, 473, 498), (473, 485, 498), (476, 488, 481), (476, 463, 489), (482, 477, 501), (465, 492, 491), (483, 502, 494), (479, 497, 471, 472), (469, 470, 507), (470, 471, 497), (498, 485, 486, 499), (479, 498, 523), (502, 483, 495, 503), (490, 500, 489), (490, 482, 500), (465, 510, 501), (544, 531, 523, 516), (496, 468, 505), (469, 507, 506), (479, 515, 497), (479, 523, 531), (486, 516, 499), (486, 480, 517), (487, 508, 517), (481, 488, 508), (491, 492, 511), (492, 512, 511), (493, 513, 512), (502, 520, 513), (503, 504, 521), (507, 497, 529), (515, 531, 530), (508, 525, 532), (508, 489, 518), (500, 501, 509), (491, 511, 519), (496, 505, 527), (514, 506, 522), (506, 528, 522), (507, 529, 528), (515, 530, 497), (508, 532, 524), (508, 526, 525), (508, 518, 526), (509, 533, 518), (496, 527, 0), (514, 543, 527), (522, 528, 537), (524, 544, 516, 517), (539, 532, 525, 526), (548, 519, 535, 553), (501, 540, 533), (540, 510, 534), (511, 535, 519), (512, 513, 541), (513, 520, 536), (520, 549, 536), (522, 537, 543), (528, 529, 537), (530, 531, 551), (524, 532, 538), (526, 552, 539), (533, 540, 546), (545, 538, 539, 552), (512, 541, 535), (513, 542, 541), (537, 529, 550), (529, 551, 550), (529, 530, 551), (551, 544, 556), (544, 538, 545), (21, 555, 550, 551), (533, 546, 552), (534, 548, 557), (535, 541, 553), (537, 555, 543), (546, 547, 557), (547, 534, 557), (553, 541, 554), (542, 18, 554), (542, 549, 18), (0, 527, 23), (28, 27, 10, 11), (551, 556, 20), (545, 20, 556), (553, 554, 18), (549, 17, 18), (39, 44, 25, 46), (9, 25, 24), (25, 44, 24), (26, 31, 25), (20, 552, 546, 19), (11, 12, 40), (12, 29, 40), (13, 36, 12), (107, 61, 15), (15, 16, 270), (389, 16, 504), (546, 557, 19), (551, 20, 21), (555, 21, 22), (527, 22, 23), (454, 496, 0), (2, 424, 1), (327, 365, 2), (2, 3, 327), (208, 240, 3), (4, 176, 208), (7, 30, 62)])
me_plane.polygons.foreach_set('use_smooth', [True] * 1024)
_uv = me_plane.uv_layers.new(name='UVMap')
_uv.uv.foreach_set('vector', [0.4003, 0.9175, 0.3934, 0.9201, 0.3882, 0.9172, 0.4739, 0.9182, 0.4669, 0.9202, 0.4629, 0.9175, 0.4739, 0.9182, 0.4754, 0.9197, 0.4669, 0.9202, 0.4739, 0.9182, 0.4831, 0.9187, 0.4754, 0.9197, 0.4919, 0.9172, 0.4868, 0.9224, 0.4831, 0.9187, 0.4003, 0.9175, 0.404, 0.9199, 0.3934, 0.9201, 0.439, 0.9189, 0.4343, 0.9202, 0.4292, 0.9173, 0.4488, 0.92, 0.4343, 0.9202, 0.439, 0.9189, 0.4629, 0.9175, 0.4669, 0.9202, 0.4586, 0.9207, 0.5606, 0.9189, 0.5824, 0.9218, 0.5617, 0.9214, 0.4179, 0.9201, 0.4114, 0.9213, 0.404, 0.9199, 0.551, 0.9202, 0.543, 0.9221, 0.5379, 0.9202, 0.4114, 0.9213, 0.4179, 0.9201, 0.4138, 0.9229, 0.4272, 0.9217, 0.4138, 0.9229, 0.4179, 0.9201, 0.4343, 0.9202, 0.4455, 0.9217, 0.4369, 0.9217, 0.4669, 0.9202, 0.4629, 0.922, 0.4586, 0.9207, 0.4669, 0.9202, 0.4722, 0.922, 0.4629, 0.922, 0.4754, 0.9197, 0.4832, 0.9229, 0.4722, 0.922, 0.4868, 0.9224, 0.4832, 0.9229, 0.4831, 0.9187, 0.4868, 0.9224, 0.4958, 0.9211, 0.4918, 0.9235, 0.5379, 0.9202, 0.543, 0.9221, 0.5395, 0.9237, 0.551, 0.9202, 0.5551, 0.9219, 0.5494, 0.9225, 0.4114, 0.9213, 0.4076, 0.9239, 0.4017, 0.9221, 0.4114, 0.9213, 0.4138, 0.9229, 0.4076, 0.9239, 0.4272, 0.9217, 0.4369, 0.9217, 0.4274, 0.9232, 0.4722, 0.922, 0.4687, 0.923, 0.4629, 0.922, 0.4958, 0.9211, 0.5001, 0.9237, 0.4918, 0.9235, 0.4958, 0.9211, 0.5064, 0.9226, 0.5001, 0.9237, 0.5395, 0.9237, 0.5274, 0.924, 0.5163, 0.9228, 0.4076, 0.9239, 0.4032, 0.9247, 0.4017, 0.9221, 0.4455, 0.9217, 0.4454, 0.924, 0.4369, 0.9217, 0.4722, 0.922, 0.4757, 0.9247, 0.4687, 0.923, 0.4722, 0.922, 0.4832, 0.9229, 0.4757, 0.9247, 0.5163, 0.9228, 0.5153, 0.9238, 0.5064, 0.9226, 0.5163, 0.9228, 0.5274, 0.924, 0.5153, 0.9238, 0.543, 0.9221, 0.5453, 0.9239, 0.5395, 0.9237, 0.5494, 0.9225, 0.5453, 0.9239, 0.543, 0.9221, 0.5551, 0.9219, 0.5591, 0.9252, 0.5494, 0.9225, 0.5617, 0.9214, 0.5709, 0.9239, 0.5591, 0.9252, 0.4274, 0.9232, 0.4159, 0.926, 0.4138, 0.9229, 0.4454, 0.924, 0.4343, 0.9254, 0.4274, 0.9232, 0.4629, 0.922, 0.4673, 0.9257, 0.4554, 0.9232, 0.4629, 0.922, 0.4687, 0.923, 0.4673, 0.9257, 0.4832, 0.9229, 0.4919, 0.9251, 0.4757, 0.9247, 0.4918, 0.9235, 0.4919, 0.9251, 0.4832, 0.9229, 0.5453, 0.9239, 0.5431, 0.925, 0.5395, 0.9237, 0.5494, 0.9225, 0.5591, 0.9252, 0.5518, 0.9254, 0.4076, 0.9239, 0.4159, 0.926, 0.4089, 0.9265, 0.4257, 0.9251, 0.424, 0.9269, 0.4159, 0.926, 0.4454, 0.924, 0.4544, 0.927, 0.4442, 0.9268, 0.4757, 0.9247, 0.4738, 0.9264, 0.4673, 0.9257, 0.4757, 0.9247, 0.4919, 0.9251, 0.4772, 0.9272, 0.5064, 0.9226, 0.5114, 0.9266, 0.5001, 0.9237, 0.5274, 0.924, 0.5167, 0.9272, 0.5114, 0.9266, 0.5274, 0.924, 0.5318, 0.9259, 0.5167, 0.9272, 0.5453, 0.9239, 0.5518, 0.9254, 0.5431, 0.925, 0.424, 0.9269, 0.4131, 0.9274, 0.4159, 0.926, 0.4257, 0.9251, 0.4301, 0.9273, 0.424, 0.9269, 0.4343, 0.9254, 0.4301, 0.9273, 0.4257, 0.9251, 0.4673, 0.9257, 0.4544, 0.927, 0.4554, 0.9232, 0.4673, 0.9257, 0.4656, 0.9269, 0.4544, 0.927, 0.4673, 0.9257, 0.4738, 0.9264, 0.4656, 0.9269, 0.4919, 0.9251, 0.4954, 0.9272, 0.4833, 0.9271, 0.5364, 0.9253, 0.5411, 0.9273, 0.5318, 0.9259, 0.5813, 0.9276, 0.5689, 0.9275, 0.5709, 0.9239, 0.4131, 0.9274, 0.4103, 0.9292, 0.4089, 0.9265, 0.4656, 0.9269, 0.4592, 0.928, 0.4544, 0.927, 0.5114, 0.9266, 0.5022, 0.9282, 0.4973, 0.9254, 0.5318, 0.9259, 0.5411, 0.9273, 0.5289, 0.9276, 0.5431, 0.925, 0.5502, 0.9277, 0.5411, 0.9273, 0.5591, 0.9252, 0.5689, 0.9275, 0.5621, 0.9279, 0.4103, 0.9292, 0.4071, 0.9307, 0.4089, 0.9265, 0.4492, 0.9282, 0.4383, 0.9295, 0.4442, 0.9268, 0.4544, 0.927, 0.4592, 0.928, 0.4492, 0.9282, 0.4772, 0.9272, 0.4706, 0.9293, 0.4656, 0.9269, 0.5289, 0.9276, 0.5241, 0.9292, 0.5167, 0.9272, 0.5518, 0.9254, 0.5621, 0.9279, 0.5571, 0.9284, 0.5689, 0.9275, 0.5813, 0.9276, 0.5767, 0.9297, 0.3983, 0.9289, 0.3883, 0.9302, 0.3951, 0.9271, 0.4256, 0.9291, 0.4103, 0.9292, 0.4131, 0.9274, 0.4343, 0.9254, 0.4337, 0.9295, 0.4301, 0.9273, 0.4706, 0.9293, 0.4654, 0.9302, 0.4592, 0.928, 0.5022, 0.9282, 0.5031, 0.9305, 0.4955, 0.9307, 0.5022, 0.9282, 0.5075, 0.929, 0.5031, 0.9305, 0.5689, 0.9275, 0.5767, 0.9297, 0.5667, 0.9299, 0.4337, 0.9295, 0.4383, 0.9295, 0.4312, 0.9316, 0.4492, 0.9282, 0.4481, 0.9307, 0.4383, 0.9295, 0.4654, 0.9302, 0.461, 0.9317, 0.4535, 0.9307, 0.5075, 0.929, 0.5115, 0.9325, 0.5031, 0.9305, 0.5241, 0.9292, 0.5115, 0.9325, 0.5075, 0.929, 0.5241, 0.9292, 0.5369, 0.9302, 0.5276, 0.9312, 0.5411, 0.9273, 0.5569, 0.9305, 0.5421, 0.9308, 0.5819, 0.9316, 0.5767, 0.9297, 0.5813, 0.9276, 0.4071, 0.9307, 0.3986, 0.9317, 0.3983, 0.9289, 0.4103, 0.9292, 0.4152, 0.932, 0.4071, 0.9307, 0.4481, 0.9307, 0.4359, 0.9321, 0.4383, 0.9295, 0.4481, 0.9307, 0.4451, 0.9324, 0.4359, 0.9321, 0.5819, 0.9316, 0.5783, 0.9344, 0.5767, 0.9297, 0.4451, 0.9324, 0.4393, 0.9335, 0.4359, 0.9321, 0.4535, 0.9307, 0.461, 0.9317, 0.4542, 0.9325, 0.4955, 0.9307, 0.5007, 0.9323, 0.4928, 0.9326, 0.5172, 0.9309, 0.5194, 0.9322, 0.5115, 0.9325, 0.5276, 0.9312, 0.5264, 0.9336, 0.5194, 0.9322, 0.5569, 0.9305, 0.5613, 0.933, 0.5473, 0.9318, 0.5569, 0.9305, 0.5605, 0.9315, 0.5613, 0.933, 0.5605, 0.9315, 0.5667, 0.9299, 0.5613, 0.933, 0.3946, 0.9334, 0.3886, 0.9337, 0.3986, 0.9317, 0.4071, 0.9307, 0.4054, 0.9339, 0.3986, 0.9317, 0.4071, 0.9307, 0.4121, 0.9335, 0.4054, 0.9339, 0.4152, 0.932, 0.4121, 0.9335, 0.4071, 0.9307, 0.4481, 0.9307, 0.4542, 0.9325, 0.4451, 0.9324, 0.461, 0.9317, 0.4574, 0.9352, 0.4542, 0.9325, 0.4727, 0.9315, 0.4654, 0.9334, 0.461, 0.9317, 0.4861, 0.9317, 0.4928, 0.9326, 0.4838, 0.9345, 0.5115, 0.9325, 0.5194, 0.9322, 0.5147, 0.9344, 0.5473, 0.9318, 0.5548, 0.9343, 0.5461, 0.9341, 0.5473, 0.9318, 0.5613, 0.933, 0.5548, 0.9343, 0.5715, 0.9315, 0.5783, 0.9344, 0.5719, 0.9334, 0.3986, 0.9317, 0.4054, 0.9339, 0.4031, 0.936, 0.4359, 0.9321, 0.4388, 0.9351, 0.4312, 0.9316, 0.4359, 0.9321, 0.4393, 0.9335, 0.4388, 0.9351, 0.4542, 0.9325, 0.4481, 0.9358, 0.4451, 0.9324, 0.4574, 0.9352, 0.4481, 0.9358, 0.4542, 0.9325, 0.4654, 0.9334, 0.4755, 0.9337, 0.4699, 0.9355, 0.508, 0.9349, 0.4989, 0.9348, 0.5007, 0.9323, 0.5115, 0.9325, 0.5147, 0.9344, 0.508, 0.9349, 0.5264, 0.9336, 0.5147, 0.9344, 0.5194, 0.9322, 0.5357, 0.9343, 0.5316, 0.9361, 0.5276, 0.9312, 0.5613, 0.933, 0.5627, 0.9361, 0.5548, 0.9343, 0.3946, 0.9334, 0.3957, 0.9349, 0.3886, 0.9337, 0.4031, 0.936, 0.3957, 0.9349, 0.3946, 0.9334, 0.4054, 0.9339, 0.4084, 0.936, 0.4031, 0.936, 0.4121, 0.9335, 0.4084, 0.936, 0.4054, 0.9339, 0.4121, 0.9335, 0.4155, 0.9349, 0.4084, 0.936, 0.4451, 0.9324, 0.4481, 0.9358, 0.4388, 0.9351, 0.4928, 0.9326, 0.4989, 0.9348, 0.489, 0.9357, 0.4989, 0.9348, 0.508, 0.9349, 0.5003, 0.9361, 0.5461, 0.9341, 0.5465, 0.9358, 0.5376, 0.9361, 0.5461, 0.9341, 0.5548, 0.9343, 0.5465, 0.9358, 0.5548, 0.9343, 0.5627, 0.9361, 0.5562, 0.9362, 0.5613, 0.933, 0.5683, 0.9347, 0.5627, 0.9361, 0.5783, 0.9344, 0.5712, 0.9369, 0.5719, 0.9334, 0.4388, 0.9351, 0.4363, 0.9362, 0.4288, 0.9362, 0.4388, 0.9351, 0.4448, 0.937, 0.4363, 0.9362, 0.4388, 0.9351, 0.4481, 0.9358, 0.4448, 0.937, 0.4574, 0.9352, 0.4525, 0.9367, 0.4481, 0.9358, 0.4654, 0.9334, 0.4699, 0.9355, 0.4645, 0.9385, 0.5264, 0.9336, 0.5316, 0.9361, 0.5147, 0.9344, 0.5548, 0.9343, 0.5562, 0.9362, 0.5465, 0.9358, 0.5683, 0.9347, 0.5712, 0.9369, 0.5627, 0.9361, 0.4363, 0.9362, 0.4342, 0.9387, 0.4288, 0.9362, 0.4481, 0.9358, 0.4525, 0.9367, 0.4448, 0.937, 0.4699, 0.9355, 0.4763, 0.9367, 0.4744, 0.9381, 0.4989, 0.9348, 0.4923, 0.9376, 0.489, 0.9357, 0.4989, 0.9348, 0.5003, 0.9361, 0.497, 0.9386, 0.508, 0.9349, 0.5132, 0.9375, 0.5045, 0.937, 0.5147, 0.9344, 0.5267, 0.9384, 0.5132, 0.9375, 0.5783, 0.9344, 0.5848, 0.937, 0.578, 0.9382, 0.3957, 0.9349, 0.4019, 0.9387, 0.3921, 0.9399, 0.4155, 0.9349, 0.4063, 0.9398, 0.4084, 0.936, 0.4288, 0.9362, 0.4199, 0.9376, 0.4215, 0.936, 0.4342, 0.9387, 0.4287, 0.9392, 0.4288, 0.9362, 0.4363, 0.9362, 0.4448, 0.937, 0.4342, 0.9387, 0.4699, 0.9355, 0.4744, 0.9381, 0.4645, 0.9385, 0.5045, 0.937, 0.497, 0.9386, 0.5003, 0.9361, 0.5465, 0.9358, 0.5413, 0.9387, 0.5376, 0.9361, 0.5562, 0.9362, 0.5609, 0.938, 0.5549, 0.9383, 0.4107, 0.9381, 0.4063, 0.9398, 0.4155, 0.9349, 0.4574, 0.9352, 0.4645, 0.9385, 0.4554, 0.9403, 0.4822, 0.9363, 0.4897, 0.9394, 0.4744, 0.9381, 0.4923, 0.9376, 0.4897, 0.9394, 0.4822, 0.9363, 0.4923, 0.9376, 0.497, 0.9386, 0.4897, 0.9394, 0.5132, 0.9375, 0.5194, 0.9399, 0.5081, 0.939, 0.578, 0.9382, 0.5701, 0.9387, 0.5712, 0.9369, 0.4191, 0.9398, 0.4152, 0.9402, 0.4107, 0.9381, 0.4342, 0.9387, 0.4453, 0.94, 0.4363, 0.9412, 0.4897, 0.9394, 0.48, 0.94, 0.4744, 0.9381, 0.5081, 0.939, 0.5028, 0.9399, 0.497, 0.9386, 0.5081, 0.939, 0.5088, 0.9417, 0.5028, 0.9399, 0.5359, 0.9393, 0.5261, 0.9396, 0.5267, 0.9384, 0.548, 0.9388, 0.5404, 0.9409, 0.5413, 0.9387, 0.5549, 0.9383, 0.5546, 0.9406, 0.548, 0.9388, 0.4342, 0.9387, 0.4363, 0.9412, 0.4287, 0.9392, 0.4501, 0.9387, 0.4554, 0.9403, 0.4495, 0.9416, 0.4897, 0.9394, 0.4865, 0.9408, 0.48, 0.94, 0.5081, 0.939, 0.52, 0.9413, 0.5088, 0.9417, 0.5194, 0.9399, 0.5261, 0.9396, 0.52, 0.9413, 0.5359, 0.9393, 0.5404, 0.9409, 0.5261, 0.9396, 0.5609, 0.938, 0.5638, 0.9401, 0.5605, 0.9425, 0.4003, 0.9416, 0.3957, 0.9424, 0.3921, 0.9399, 0.4684, 0.9403, 0.4711, 0.9423, 0.4554, 0.9403, 0.4773, 0.9415, 0.4711, 0.9423, 0.4684, 0.9403, 0.5605, 0.9425, 0.5562, 0.9423, 0.5546, 0.9406, 0.4495, 0.9416, 0.4514, 0.9435, 0.4407, 0.9431, 0.4578, 0.9428, 0.4514, 0.9435, 0.4495, 0.9416, 0.4554, 0.9403, 0.4711, 0.9423, 0.4629, 0.9439, 0.4865, 0.9433, 0.4711, 0.9423, 0.4773, 0.9415, 0.4865, 0.9408, 0.4949, 0.9421, 0.4865, 0.9433, 0.5404, 0.9409, 0.5192, 0.9429, 0.52, 0.9413, 0.5546, 0.9406, 0.536, 0.9443, 0.5404, 0.9409, 0.5562, 0.9423, 0.5494, 0.9433, 0.5546, 0.9406, 0.5696, 0.9419, 0.5605, 0.9425, 0.5638, 0.9401, 0.4029, 0.9432, 0.4107, 0.9437, 0.4067, 0.9453, 0.4514, 0.9435, 0.4443, 0.9449, 0.4407, 0.9431, 0.5562, 0.9423, 0.5605, 0.9425, 0.5579, 0.9447, 0.3957, 0.9424, 0.3969, 0.9449, 0.3882, 0.945, 0.4578, 0.9428, 0.4543, 0.9449, 0.4514, 0.9435, 0.4711, 0.9423, 0.4799, 0.9442, 0.4779, 0.9468, 0.536, 0.9443, 0.5232, 0.9446, 0.5192, 0.9429, 0.5494, 0.9433, 0.5414, 0.9455, 0.536, 0.9443, 0.4029, 0.9432, 0.4067, 0.9453, 0.4013, 0.9462, 0.4175, 0.9436, 0.4251, 0.9458, 0.4135, 0.9457, 0.4268, 0.9446, 0.4251, 0.9458, 0.4175, 0.9436, 0.4349, 0.9446, 0.4386, 0.9461, 0.4331, 0.9464, 0.4915, 0.9445, 0.4961, 0.946, 0.4851, 0.9457, 0.5116, 0.9438, 0.5146, 0.9456, 0.5074, 0.9458, 0.5232, 0.9446, 0.5267, 0.9459, 0.5146, 0.9456, 0.536, 0.9443, 0.5414, 0.9455, 0.5335, 0.9461, 0.5696, 0.9419, 0.5798, 0.9461, 0.5687, 0.9459, 0.4013, 0.9462, 0.3989, 0.9471, 0.3969, 0.9449, 0.4799, 0.9442, 0.4851, 0.9457, 0.4779, 0.9468, 0.5267, 0.9459, 0.5176, 0.9466, 0.5146, 0.9456, 0.5579, 0.9447, 0.5628, 0.9476, 0.5573, 0.9476, 0.4135, 0.9457, 0.4182, 0.9471, 0.4119, 0.9479, 0.4699, 0.9472, 0.4607, 0.9491, 0.4642, 0.9456, 0.4902, 0.9465, 0.4878, 0.9481, 0.4851, 0.9457, 0.5146, 0.9456, 0.5176, 0.9466, 0.5138, 0.9494, 0.5267, 0.9459, 0.5265, 0.9495, 0.5176, 0.9466, 0.5335, 0.9461, 0.5265, 0.9495, 0.5267, 0.9459, 0.5414, 0.9455, 0.5465, 0.9466, 0.5456, 0.9484, 0.5465, 0.9466, 0.5516, 0.9459, 0.5456, 0.9484, 0.4331, 0.9464, 0.4339, 0.9484, 0.4251, 0.9458, 0.5074, 0.9458, 0.5107, 0.9482, 0.5047, 0.9499, 0.5573, 0.9476, 0.5542, 0.9505, 0.5516, 0.9459, 0.5762, 0.9478, 0.5708, 0.9509, 0.5687, 0.9459, 0.5798, 0.9461, 0.5817, 0.9509, 0.5762, 0.9478, 0.3958, 0.9502, 0.3989, 0.9471, 0.4036, 0.9502, 0.3989, 0.9471, 0.409, 0.9489, 0.4036, 0.9502, 0.4411, 0.9475, 0.4458, 0.9504, 0.4339, 0.9484, 0.4499, 0.9484, 0.4458, 0.9504, 0.4411, 0.9475, 0.4556, 0.9475, 0.4607, 0.9491, 0.4551, 0.9504, 0.4699, 0.9472, 0.4721, 0.9493, 0.4607, 0.9491, 0.5047, 0.9499, 0.4964, 0.9496, 0.4961, 0.946, 0.5456, 0.9484, 0.5344, 0.9491, 0.5335, 0.9461, 0.5516, 0.9459, 0.5468, 0.9509, 0.5456, 0.9484, 0.3958, 0.9502, 0.3922, 0.9517, 0.3882, 0.945, 0.409, 0.9489, 0.4135, 0.9508, 0.4036, 0.9502, 0.4119, 0.9479, 0.425, 0.9508, 0.4135, 0.9508, 0.4339, 0.9484, 0.4344, 0.9506, 0.425, 0.9508, 0.4458, 0.9504, 0.4344, 0.9506, 0.4339, 0.9484, 0.4499, 0.9484, 0.4551, 0.9504, 0.4458, 0.9504, 0.4721, 0.9493, 0.4823, 0.9495, 0.4743, 0.951, 0.5344, 0.9491, 0.5342, 0.9511, 0.5265, 0.9495, 0.5344, 0.9491, 0.5413, 0.9507, 0.5342, 0.9511, 0.4458, 0.9504, 0.4464, 0.9524, 0.4344, 0.9506, 0.4721, 0.9493, 0.4743, 0.951, 0.4623, 0.9511, 0.4964, 0.9496, 0.5002, 0.9517, 0.4878, 0.9499, 0.5047, 0.9499, 0.5059, 0.9515, 0.5002, 0.9517, 0.5138, 0.9494, 0.5192, 0.9517, 0.5059, 0.9515, 0.4878, 0.9499, 0.4976, 0.9535, 0.4872, 0.9522, 0.5059, 0.9515, 0.5192, 0.9517, 0.5102, 0.9531, 0.5413, 0.9507, 0.5379, 0.9529, 0.5342, 0.9511, 0.3922, 0.9517, 0.4058, 0.953, 0.3982, 0.9538, 0.4135, 0.9508, 0.4221, 0.953, 0.4179, 0.954, 0.4344, 0.9506, 0.4426, 0.9545, 0.4324, 0.9533, 0.4578, 0.9525, 0.4557, 0.9538, 0.4464, 0.9524, 0.5463, 0.9522, 0.5544, 0.9533, 0.5464, 0.9539, 0.5729, 0.9523, 0.5696, 0.9538, 0.5708, 0.9509, 0.5817, 0.9509, 0.5739, 0.9551, 0.5729, 0.9523, 0.4221, 0.953, 0.4223, 0.955, 0.4179, 0.954, 0.4324, 0.9533, 0.4223, 0.955, 0.4221, 0.953, 0.4426, 0.9545, 0.437, 0.955, 0.4324, 0.9533, 0.4464, 0.9524, 0.4557, 0.9538, 0.4483, 0.9547, 0.4802, 0.9519, 0.4692, 0.9543, 0.4627, 0.954, 0.4872, 0.9522, 0.4889, 0.9548, 0.4808, 0.9545, 0.5379, 0.9529, 0.5446, 0.9554, 0.5335, 0.9554, 0.5464, 0.9539, 0.5446, 0.9554, 0.5379, 0.9529, 0.3982, 0.9538, 0.3959, 0.9565, 0.3922, 0.9517, 0.3982, 0.9538, 0.4008, 0.9557, 0.3959, 0.9565, 0.3982, 0.9538, 0.4058, 0.953, 0.4008, 0.9557, 0.4179, 0.954, 0.4094, 0.9554, 0.4119, 0.9534, 0.5102, 0.9531, 0.5154, 0.9541, 0.5097, 0.9558, 0.5544, 0.9533, 0.5594, 0.9563, 0.5504, 0.9554, 0.4058, 0.953, 0.4094, 0.9554, 0.4008, 0.9557, 0.4179, 0.954, 0.4223, 0.955, 0.4159, 0.9571, 0.437, 0.955, 0.4305, 0.9573, 0.4324, 0.9533, 0.4483, 0.9547, 0.4453, 0.9564, 0.4426, 0.9545, 0.4808, 0.9545, 0.4867, 0.9565, 0.4762, 0.9551, 0.5022, 0.9553, 0.494, 0.9561, 0.4889, 0.9548, 0.5231, 0.9538, 0.5169, 0.9574, 0.5154, 0.9541, 0.4094, 0.9554, 0.4159, 0.9571, 0.4086, 0.9573, 0.4223, 0.955, 0.4267, 0.9561, 0.4212, 0.9578, 0.4453, 0.9564, 0.439, 0.9573, 0.4426, 0.9545, 0.4867, 0.9565, 0.4835, 0.9575, 0.4762, 0.9551, 0.5097, 0.9558, 0.4996, 0.9575, 0.5022, 0.9553, 0.539, 0.9567, 0.5312, 0.9572, 0.5335, 0.9554, 0.5504, 0.9554, 0.5594, 0.9563, 0.5493, 0.9579, 0.5804, 0.9583, 0.5746, 0.9576, 0.5739, 0.9551, 0.4483, 0.9547, 0.449, 0.959, 0.4453, 0.9564, 0.4585, 0.9561, 0.449, 0.959, 0.4483, 0.9547, 0.494, 0.9561, 0.4931, 0.9584, 0.4867, 0.9565, 0.494, 0.9561, 0.4996, 0.9575, 0.4931, 0.9584, 0.5097, 0.9558, 0.5112, 0.9585, 0.5078, 0.958, 0.539, 0.9567, 0.5384, 0.9588, 0.5312, 0.9572, 0.4159, 0.9571, 0.4212, 0.9578, 0.4154, 0.9597, 0.439, 0.9573, 0.4441, 0.9599, 0.4305, 0.9573, 0.449, 0.959, 0.4441, 0.9599, 0.4453, 0.9564, 0.4835, 0.9575, 0.4704, 0.9596, 0.4707, 0.9559, 0.4835, 0.9575, 0.4834, 0.9602, 0.4704, 0.9596, 0.5169, 0.9574, 0.5204, 0.9585, 0.5159, 0.9597, 0.5312, 0.9572, 0.5313, 0.9593, 0.5238, 0.9568, 0.5384, 0.9588, 0.5313, 0.9593, 0.5312, 0.9572, 0.539, 0.9567, 0.5456, 0.9577, 0.5384, 0.9588, 0.5594, 0.9563, 0.5579, 0.958, 0.5534, 0.9601, 0.3959, 0.9565, 0.4064, 0.9604, 0.3972, 0.9619, 0.4212, 0.9578, 0.4261, 0.9606, 0.4207, 0.9611, 0.4441, 0.9599, 0.4314, 0.9597, 0.4305, 0.9573, 0.4572, 0.9581, 0.4543, 0.9603, 0.449, 0.959, 0.4931, 0.9584, 0.4986, 0.9617, 0.4834, 0.9602, 0.5204, 0.9585, 0.5238, 0.9568, 0.5224, 0.9613, 0.5493, 0.9579, 0.5534, 0.9601, 0.5456, 0.9577, 0.5804, 0.9583, 0.5753, 0.962, 0.5746, 0.9576, 0.3959, 0.9565, 0.3972, 0.9619, 0.3889, 0.9558, 0.4154, 0.9597, 0.4127, 0.9625, 0.4064, 0.9604, 0.5078, 0.958, 0.5112, 0.9585, 0.5075, 0.9611, 0.5238, 0.9568, 0.5285, 0.9609, 0.5224, 0.9613, 0.5579, 0.958, 0.5629, 0.9609, 0.5534, 0.9601, 0.4543, 0.9603, 0.462, 0.9602, 0.4566, 0.9629, 0.5224, 0.9613, 0.5154, 0.9622, 0.5159, 0.9597, 0.5313, 0.9593, 0.5387, 0.9606, 0.5285, 0.9609, 0.5629, 0.9609, 0.5535, 0.9621, 0.5534, 0.9601, 0.4261, 0.9606, 0.4249, 0.9627, 0.4207, 0.9611, 0.4314, 0.9597, 0.4409, 0.9628, 0.4306, 0.9651, 0.4566, 0.9629, 0.4526, 0.9633, 0.4543, 0.9603, 0.462, 0.9602, 0.467, 0.9635, 0.4566, 0.9629, 0.4919, 0.9616, 0.4859, 0.964, 0.4834, 0.9602, 0.5075, 0.9611, 0.5068, 0.9632, 0.5015, 0.9629, 0.5075, 0.9611, 0.5154, 0.9622, 0.5068, 0.9632, 0.5285, 0.9609, 0.5271, 0.9632, 0.5224, 0.9613, 0.5387, 0.9606, 0.5437, 0.9605, 0.5285, 0.9609, 0.5629, 0.9609, 0.567, 0.9621, 0.5635, 0.9633, 0.3972, 0.9619, 0.3975, 0.9648, 0.3881, 0.9638, 0.3972, 0.9619, 0.4043, 0.9631, 0.3975, 0.9648, 0.5154, 0.9622, 0.5271, 0.9632, 0.522, 0.964, 0.5285, 0.9609, 0.5379, 0.9639, 0.532, 0.9642, 0.5535, 0.9621, 0.5499, 0.9642, 0.5437, 0.9605, 0.5629, 0.9609, 0.5605, 0.9642, 0.5535, 0.9621, 0.5629, 0.9609, 0.5635, 0.9633, 0.5605, 0.9642, 0.4127, 0.9625, 0.4067, 0.9655, 0.4043, 0.9631, 0.4193, 0.9633, 0.4149, 0.9648, 0.4127, 0.9625, 0.479, 0.9629, 0.4733, 0.9655, 0.467, 0.9635, 0.4859, 0.964, 0.4805, 0.9652, 0.479, 0.9629, 0.4919, 0.9616, 0.4929, 0.9646, 0.4894, 0.9653, 0.5271, 0.9632, 0.532, 0.9642, 0.522, 0.964, 0.5753, 0.962, 0.581, 0.9659, 0.5762, 0.9657, 0.4249, 0.9627, 0.4306, 0.9651, 0.4256, 0.9665, 0.4526, 0.9633, 0.4501, 0.9662, 0.4409, 0.9628, 0.4526, 0.9633, 0.4604, 0.9657, 0.4501, 0.9662, 0.467, 0.9635, 0.4733, 0.9655, 0.4604, 0.9657, 0.5137, 0.9639, 0.5237, 0.9654, 0.5142, 0.9668, 0.522, 0.964, 0.5326, 0.9666, 0.5237, 0.9654, 0.5499, 0.9642, 0.5532, 0.9663, 0.5379, 0.9639, 0.5605, 0.9642, 0.5532, 0.9663, 0.5499, 0.9642, 0.5635, 0.9633, 0.569, 0.9648, 0.5605, 0.9642, 0.4354, 0.967, 0.4409, 0.9655, 0.4393, 0.9672, 0.4409, 0.9628, 0.4501, 0.9662, 0.4409, 0.9655, 0.4604, 0.9657, 0.4581, 0.9673, 0.4501, 0.9662, 0.4859, 0.964, 0.4819, 0.9677, 0.4805, 0.9652, 0.4894, 0.9653, 0.4819, 0.9677, 0.4859, 0.964, 0.505, 0.9657, 0.5006, 0.967, 0.4929, 0.9646, 0.5142, 0.9668, 0.5071, 0.969, 0.5137, 0.9639, 0.5237, 0.9654, 0.5185, 0.9679, 0.5142, 0.9668, 0.4067, 0.9655, 0.3935, 0.9707, 0.3975, 0.9648, 0.4409, 0.9655, 0.4438, 0.969, 0.4393, 0.9672, 0.4409, 0.9655, 0.4501, 0.9662, 0.4438, 0.969, 0.4604, 0.9657, 0.4664, 0.9677, 0.4581, 0.9673, 0.4819, 0.9677, 0.472, 0.9679, 0.4733, 0.9655, 0.4929, 0.9646, 0.4923, 0.9685, 0.4894, 0.9653, 0.5237, 0.9654, 0.5326, 0.9666, 0.5214, 0.9694, 0.4306, 0.9651, 0.4388, 0.9708, 0.431, 0.9708, 0.5071, 0.969, 0.5007, 0.969, 0.5006, 0.967, 0.5185, 0.9679, 0.5214, 0.9694, 0.5155, 0.9692, 0.5367, 0.9695, 0.5257, 0.9712, 0.5326, 0.9666, 0.5604, 0.9669, 0.5629, 0.9685, 0.5539, 0.9683, 0.4139, 0.968, 0.4098, 0.971, 0.4047, 0.9693, 0.4438, 0.969, 0.4492, 0.9705, 0.4418, 0.9702, 0.4571, 0.969, 0.462, 0.9701, 0.4554, 0.9709, 0.4664, 0.9677, 0.4759, 0.971, 0.4662, 0.9717, 0.4819, 0.9677, 0.4759, 0.971, 0.472, 0.9679, 0.4923, 0.9685, 0.4988, 0.9702, 0.4819, 0.9677, 0.5071, 0.969, 0.4988, 0.9702, 0.5007, 0.969, 0.5071, 0.969, 0.5155, 0.9692, 0.5094, 0.9702, 0.5539, 0.9683, 0.5496, 0.9716, 0.5444, 0.969, 0.5629, 0.9685, 0.5558, 0.9709, 0.5539, 0.9683, 0.5629, 0.9685, 0.5734, 0.9693, 0.5668, 0.9711, 0.4139, 0.968, 0.4235, 0.9701, 0.4098, 0.971, 0.431, 0.9708, 0.4239, 0.972, 0.4235, 0.9701, 0.4988, 0.9702, 0.4788, 0.9725, 0.4759, 0.971, 0.5071, 0.969, 0.5094, 0.9702, 0.5031, 0.9711, 0.5367, 0.9695, 0.5348, 0.9719, 0.5257, 0.9712, 0.5734, 0.9693, 0.5798, 0.9713, 0.5668, 0.9711, 0.4098, 0.971, 0.3981, 0.9731, 0.4047, 0.9693, 0.462, 0.9701, 0.4662, 0.9717, 0.4554, 0.9709, 0.5214, 0.9694, 0.5088, 0.9731, 0.5094, 0.9702, 0.5214, 0.9694, 0.5257, 0.9712, 0.5188, 0.973, 0.4098, 0.971, 0.418, 0.9722, 0.4121, 0.9744, 0.446, 0.973, 0.4417, 0.9736, 0.4388, 0.9708, 0.5031, 0.9711, 0.5088, 0.9731, 0.4991, 0.9725, 0.5257, 0.9712, 0.5348, 0.9719, 0.5272, 0.9732, 0.5433, 0.9705, 0.5496, 0.9716, 0.5441, 0.9732, 0.5798, 0.9713, 0.5713, 0.9748, 0.5668, 0.9711, 0.4492, 0.9705, 0.4709, 0.9741, 0.4547, 0.9749, 0.4788, 0.9725, 0.4859, 0.9739, 0.4709, 0.9741, 0.4922, 0.973, 0.4859, 0.9739, 0.4871, 0.9724, 0.5088, 0.9731, 0.4937, 0.9756, 0.4991, 0.9725, 0.5272, 0.9732, 0.5202, 0.974, 0.5188, 0.973, 0.5558, 0.9709, 0.5658, 0.9729, 0.5598, 0.9747, 0.5188, 0.973, 0.5202, 0.974, 0.5112, 0.9755, 0.5348, 0.9719, 0.534, 0.9748, 0.5272, 0.9732, 0.5598, 0.9747, 0.551, 0.976, 0.5503, 0.9739, 0.5658, 0.9729, 0.5713, 0.9748, 0.5598, 0.9747, 0.3981, 0.9731, 0.4121, 0.9744, 0.4107, 0.9778, 0.4365, 0.9753, 0.4331, 0.9768, 0.4205, 0.9742, 0.4834, 0.9755, 0.4674, 0.9755, 0.4709, 0.9741, 0.4121, 0.9744, 0.4331, 0.9768, 0.4107, 0.9778, 0.5396, 0.975, 0.5195, 0.9764, 0.534, 0.9748, 0.4003, 0.9175, 0.418, 0.9187, 0.404, 0.9199, 0.5237, 0.9178, 0.5252, 0.9198, 0.5144, 0.9189, 0.5465, 0.9174, 0.585, 0.9172, 0.5606, 0.9189, 0.5813, 0.9276, 0.5848, 0.937, 0.5819, 0.9316, 0.5848, 0.937, 0.5783, 0.9344, 0.5819, 0.9316, 0.5848, 0.937, 0.5798, 0.9461, 0.5793, 0.9421, 0.5798, 0.9461, 0.5847, 0.9546, 0.5817, 0.9509, 0.5847, 0.9546, 0.5804, 0.9583, 0.5817, 0.9509, 0.5804, 0.9583, 0.585, 0.9691, 0.581, 0.9659, 0.5798, 0.9713, 0.585, 0.9691, 0.5713, 0.9748, 0.585, 0.9691, 0.585, 0.9776, 0.5713, 0.9748, 0.5512, 0.9775, 0.5162, 0.9776, 0.5396, 0.975, 0.5396, 0.975, 0.5162, 0.9776, 0.5195, 0.9764, 0.4937, 0.9756, 0.4712, 0.9776, 0.4834, 0.9755, 0.3881, 0.9638, 0.3975, 0.9648, 0.3924, 0.9737, 0.3882, 0.938, 0.3921, 0.9399, 0.3882, 0.945, 0.3957, 0.9349, 0.3882, 0.938, 0.3886, 0.9337, 0.3883, 0.9302, 0.3986, 0.9317, 0.3886, 0.9337, 0.3951, 0.9271, 0.3883, 0.9302, 0.3882, 0.9239, 0.3934, 0.9201, 0.3882, 0.9239, 0.3882, 0.9172, 0.439, 0.9189, 0.443, 0.9173, 0.4488, 0.92, 0.443, 0.9173, 0.4629, 0.9175, 0.4488, 0.92, 0.5237, 0.9178, 0.5444, 0.9184, 0.5379, 0.9202, 0.5444, 0.9184, 0.5465, 0.9174, 0.5606, 0.9189, 0.5606, 0.9189, 0.585, 0.9172, 0.5824, 0.9218, 0.418, 0.9187, 0.4179, 0.9201, 0.404, 0.9199, 0.4528, 0.9219, 0.4455, 0.9217, 0.4488, 0.92, 0.4586, 0.9207, 0.4488, 0.92, 0.4629, 0.9175, 0.4586, 0.9207, 0.4919, 0.9172, 0.4958, 0.9211, 0.4868, 0.9224, 0.4919, 0.9172, 0.5052, 0.9196, 0.4958, 0.9211, 0.5252, 0.9198, 0.5237, 0.9178, 0.5379, 0.9202, 0.5444, 0.9184, 0.551, 0.9202, 0.5379, 0.9202, 0.5444, 0.9184, 0.5606, 0.9189, 0.551, 0.9202, 0.5606, 0.9189, 0.5617, 0.9214, 0.551, 0.9202, 0.3934, 0.9201, 0.404, 0.9199, 0.4017, 0.9221, 0.404, 0.9199, 0.4114, 0.9213, 0.4017, 0.9221, 0.4179, 0.9201, 0.4246, 0.92, 0.4272, 0.9217, 0.4246, 0.92, 0.4343, 0.9202, 0.4272, 0.9217, 0.4343, 0.9202, 0.4488, 0.92, 0.4455, 0.9217, 0.4669, 0.9202, 0.4754, 0.9197, 0.4722, 0.922, 0.4958, 0.9211, 0.5052, 0.9196, 0.508, 0.9212, 0.5052, 0.9196, 0.5144, 0.9189, 0.508, 0.9212, 0.551, 0.9202, 0.5494, 0.9225, 0.543, 0.9221, 0.4272, 0.9217, 0.4343, 0.9202, 0.4369, 0.9217, 0.4919, 0.9251, 0.4918, 0.9235, 0.5001, 0.9237, 0.4973, 0.9254, 0.4586, 0.9207, 0.4629, 0.922, 0.4528, 0.9219, 0.4754, 0.9197, 0.4831, 0.9187, 0.4832, 0.9229, 0.508, 0.9212, 0.5064, 0.9226, 0.4958, 0.9211, 0.508, 0.9212, 0.5144, 0.9189, 0.5163, 0.9228, 0.5144, 0.9189, 0.5252, 0.9198, 0.5163, 0.9228, 0.5252, 0.9198, 0.5395, 0.9237, 0.5163, 0.9228, 0.5252, 0.9198, 0.5379, 0.9202, 0.5395, 0.9237, 0.551, 0.9202, 0.5617, 0.9214, 0.5551, 0.9219, 0.5617, 0.9214, 0.5824, 0.9218, 0.5709, 0.9239, 0.3934, 0.9201, 0.4017, 0.9221, 0.3942, 0.9232, 0.4272, 0.9217, 0.4274, 0.9232, 0.4138, 0.9229, 0.4455, 0.9217, 0.4528, 0.9219, 0.4554, 0.9232, 0.4528, 0.9219, 0.4629, 0.922, 0.4554, 0.9232, 0.508, 0.9212, 0.5163, 0.9228, 0.5064, 0.9226, 0.3942, 0.9232, 0.4017, 0.9221, 0.4032, 0.9247, 0.4369, 0.9217, 0.4454, 0.924, 0.4274, 0.9232, 0.4455, 0.9217, 0.4554, 0.9232, 0.4454, 0.924, 0.4868, 0.9224, 0.4918, 0.9235, 0.4832, 0.9229, 0.5551, 0.9219, 0.5617, 0.9214, 0.5591, 0.9252, 0.5709, 0.9239, 0.5824, 0.9218, 0.5813, 0.9276, 0.4076, 0.9239, 0.4138, 0.9229, 0.4159, 0.926, 0.4274, 0.9232, 0.4257, 0.9251, 0.4159, 0.926, 0.4274, 0.9232, 0.4343, 0.9254, 0.4257, 0.9251, 0.4757, 0.9247, 0.4673, 0.9257, 0.4687, 0.923, 0.5364, 0.9253, 0.5274, 0.924, 0.5395, 0.9237, 0.5431, 0.925, 0.5064, 0.9226, 0.5153, 0.9238, 0.5114, 0.9266, 0.5153, 0.9238, 0.5274, 0.924, 0.5114, 0.9266, 0.4337, 0.9295, 0.4343, 0.9254, 0.4442, 0.9268, 0.4383, 0.9295, 0.5494, 0.9225, 0.5518, 0.9254, 0.5453, 0.9239, 0.3942, 0.9232, 0.4032, 0.9247, 0.3951, 0.9271, 0.4076, 0.9239, 0.4089, 0.9265, 0.4032, 0.9247, 0.4454, 0.924, 0.4554, 0.9232, 0.4544, 0.927, 0.4757, 0.9247, 0.4772, 0.9272, 0.4738, 0.9264, 0.5001, 0.9237, 0.5114, 0.9266, 0.4973, 0.9254, 0.5274, 0.924, 0.5364, 0.9253, 0.5318, 0.9259, 0.5709, 0.9239, 0.5689, 0.9275, 0.5591, 0.9252, 0.3882, 0.9239, 0.3942, 0.9232, 0.3951, 0.9271, 0.4032, 0.9247, 0.4089, 0.9265, 0.3983, 0.9289, 0.4089, 0.9265, 0.4159, 0.926, 0.4131, 0.9274, 0.4454, 0.924, 0.4442, 0.9268, 0.4343, 0.9254, 0.4919, 0.9251, 0.4833, 0.9271, 0.4772, 0.9272, 0.4919, 0.9251, 0.4973, 0.9254, 0.4954, 0.9272, 0.5364, 0.9253, 0.5431, 0.925, 0.5411, 0.9273, 0.5518, 0.9254, 0.5502, 0.9277, 0.5431, 0.925, 0.4032, 0.9247, 0.3983, 0.9289, 0.3951, 0.9271, 0.4442, 0.9268, 0.4544, 0.927, 0.4492, 0.9282, 0.4738, 0.9264, 0.4772, 0.9272, 0.4656, 0.9269, 0.4954, 0.9272, 0.4973, 0.9254, 0.5022, 0.9282, 0.5318, 0.9259, 0.5289, 0.9276, 0.5167, 0.9272, 0.5518, 0.9254, 0.5591, 0.9252, 0.5621, 0.9279, 0.4089, 0.9265, 0.4071, 0.9307, 0.3983, 0.9289, 0.4131, 0.9274, 0.424, 0.9269, 0.4256, 0.9291, 0.424, 0.9269, 0.4301, 0.9273, 0.4256, 0.9291, 0.4706, 0.9293, 0.4772, 0.9272, 0.4833, 0.9271, 0.4827, 0.93, 0.4656, 0.9269, 0.4706, 0.9293, 0.4592, 0.928, 0.4481, 0.9307, 0.4492, 0.9282, 0.4592, 0.928, 0.4535, 0.9307, 0.4833, 0.9271, 0.4915, 0.9296, 0.4827, 0.93, 0.4833, 0.9271, 0.4954, 0.9272, 0.4915, 0.9296, 0.5022, 0.9282, 0.5114, 0.9266, 0.5075, 0.929, 0.5114, 0.9266, 0.5167, 0.9272, 0.5075, 0.929, 0.5289, 0.9276, 0.5411, 0.9273, 0.5369, 0.9302, 0.5411, 0.9273, 0.5502, 0.9277, 0.5569, 0.9305, 0.5502, 0.9277, 0.5518, 0.9254, 0.5571, 0.9284, 0.4301, 0.9273, 0.4337, 0.9295, 0.4256, 0.9291, 0.4955, 0.9307, 0.4915, 0.9296, 0.4954, 0.9272, 0.5022, 0.9282, 0.4592, 0.928, 0.4654, 0.9302, 0.4535, 0.9307, 0.4861, 0.9317, 0.4727, 0.9315, 0.4706, 0.9293, 0.4827, 0.93, 0.5167, 0.9272, 0.5241, 0.9292, 0.5075, 0.929, 0.5289, 0.9276, 0.5369, 0.9302, 0.5241, 0.9292, 0.5502, 0.9277, 0.5571, 0.9284, 0.5569, 0.9305, 0.5571, 0.9284, 0.5621, 0.9279, 0.5667, 0.9299, 0.5621, 0.9279, 0.5689, 0.9275, 0.5667, 0.9299, 0.3983, 0.9289, 0.3986, 0.9317, 0.3883, 0.9302, 0.4256, 0.9291, 0.4152, 0.932, 0.4103, 0.9292, 0.4337, 0.9295, 0.4312, 0.9316, 0.4256, 0.9291, 0.4706, 0.9293, 0.4727, 0.9315, 0.4654, 0.9302, 0.5605, 0.9315, 0.5569, 0.9305, 0.5571, 0.9284, 0.5667, 0.9299, 0.4827, 0.93, 0.4915, 0.9296, 0.4955, 0.9307, 0.5241, 0.9292, 0.5172, 0.9309, 0.5115, 0.9325, 0.5241, 0.9292, 0.5276, 0.9312, 0.5172, 0.9309, 0.5369, 0.9302, 0.5411, 0.9273, 0.5421, 0.9308, 0.4155, 0.9349, 0.4121, 0.9335, 0.4152, 0.932, 0.4246, 0.9322, 0.5667, 0.9299, 0.5767, 0.9297, 0.5715, 0.9315, 0.4256, 0.9291, 0.4246, 0.9322, 0.4152, 0.932, 0.4256, 0.9291, 0.4312, 0.9316, 0.4246, 0.9322, 0.4383, 0.9295, 0.4359, 0.9321, 0.4312, 0.9316, 0.4654, 0.9302, 0.4727, 0.9315, 0.461, 0.9317, 0.4827, 0.93, 0.4955, 0.9307, 0.4861, 0.9317, 0.4955, 0.9307, 0.5031, 0.9305, 0.5007, 0.9323, 0.5172, 0.9309, 0.5276, 0.9312, 0.5194, 0.9322, 0.5421, 0.9308, 0.5569, 0.9305, 0.5473, 0.9318, 0.4481, 0.9307, 0.4535, 0.9307, 0.4542, 0.9325, 0.4727, 0.9315, 0.4861, 0.9317, 0.4755, 0.9337, 0.4861, 0.9317, 0.4955, 0.9307, 0.4928, 0.9326, 0.5031, 0.9305, 0.5115, 0.9325, 0.5007, 0.9323, 0.5276, 0.9312, 0.5369, 0.9302, 0.5357, 0.9343, 0.5369, 0.9302, 0.5421, 0.9308, 0.5357, 0.9343, 0.5715, 0.9315, 0.5767, 0.9297, 0.5783, 0.9344, 0.4805, 0.9343, 0.4755, 0.9337, 0.4861, 0.9317, 0.4838, 0.9345, 0.461, 0.9317, 0.4654, 0.9334, 0.4574, 0.9352, 0.4727, 0.9315, 0.4755, 0.9337, 0.4654, 0.9334, 0.5719, 0.9334, 0.5613, 0.933, 0.5667, 0.9299, 0.5715, 0.9315, 0.4928, 0.9326, 0.5007, 0.9323, 0.4989, 0.9348, 0.5115, 0.9325, 0.508, 0.9349, 0.5007, 0.9323, 0.5357, 0.9343, 0.5421, 0.9308, 0.5461, 0.9341, 0.5421, 0.9308, 0.5473, 0.9318, 0.5461, 0.9341, 0.4215, 0.936, 0.4246, 0.9322, 0.4312, 0.9316, 0.4388, 0.9351, 0.3946, 0.9334, 0.3986, 0.9317, 0.4031, 0.936, 0.4246, 0.9322, 0.4215, 0.936, 0.4155, 0.9349, 0.4822, 0.9363, 0.4763, 0.9367, 0.4755, 0.9337, 0.4805, 0.9343, 0.5276, 0.9312, 0.5316, 0.9361, 0.5264, 0.9336, 0.5613, 0.933, 0.5719, 0.9334, 0.5683, 0.9347, 0.4393, 0.9335, 0.4451, 0.9324, 0.4388, 0.9351, 0.4838, 0.9345, 0.4928, 0.9326, 0.489, 0.9357, 0.5357, 0.9343, 0.5461, 0.9341, 0.5376, 0.9361, 0.5719, 0.9334, 0.5712, 0.9369, 0.5683, 0.9347, 0.4215, 0.936, 0.4388, 0.9351, 0.4288, 0.9362, 0.4574, 0.9352, 0.4654, 0.9334, 0.4645, 0.9385, 0.4755, 0.9337, 0.4763, 0.9367, 0.4699, 0.9355, 0.4107, 0.9381, 0.4155, 0.9349, 0.4215, 0.936, 0.4199, 0.9376, 0.4805, 0.9343, 0.4838, 0.9345, 0.4822, 0.9363, 0.4838, 0.9345, 0.489, 0.9357, 0.4822, 0.9363, 0.508, 0.9349, 0.5045, 0.937, 0.5003, 0.9361, 0.5357, 0.9343, 0.5376, 0.9361, 0.5316, 0.9361, 0.3957, 0.9349, 0.4031, 0.936, 0.4019, 0.9387, 0.4063, 0.9398, 0.4019, 0.9387, 0.4031, 0.936, 0.4084, 0.936, 0.489, 0.9357, 0.4923, 0.9376, 0.4822, 0.9363, 0.4989, 0.9348, 0.497, 0.9386, 0.4923, 0.9376, 0.508, 0.9349, 0.5147, 0.9344, 0.5132, 0.9375, 0.5147, 0.9344, 0.5316, 0.9361, 0.5267, 0.9384, 0.5465, 0.9358, 0.548, 0.9388, 0.5413, 0.9387, 0.5465, 0.9358, 0.5562, 0.9362, 0.548, 0.9388, 0.5627, 0.9361, 0.5609, 0.938, 0.5562, 0.9362, 0.5712, 0.9369, 0.5783, 0.9344, 0.578, 0.9382, 0.5359, 0.9393, 0.5267, 0.9384, 0.5316, 0.9361, 0.5376, 0.9361, 0.4288, 0.9362, 0.4287, 0.9392, 0.4199, 0.9376, 0.4448, 0.937, 0.4525, 0.9367, 0.4501, 0.9387, 0.4763, 0.9367, 0.4822, 0.9363, 0.4744, 0.9381, 0.5638, 0.9401, 0.5627, 0.9361, 0.5712, 0.9369, 0.5701, 0.9387, 0.5376, 0.9361, 0.5413, 0.9387, 0.5359, 0.9393, 0.5562, 0.9362, 0.5549, 0.9383, 0.548, 0.9388, 0.5627, 0.9361, 0.5638, 0.9401, 0.5609, 0.938, 0.5605, 0.9425, 0.5546, 0.9406, 0.5549, 0.9383, 0.5609, 0.938, 0.4107, 0.9381, 0.4199, 0.9376, 0.4191, 0.9398, 0.4199, 0.9376, 0.4287, 0.9392, 0.4191, 0.9398, 0.4342, 0.9387, 0.4448, 0.937, 0.4453, 0.94, 0.4448, 0.937, 0.4501, 0.9387, 0.4453, 0.94, 0.4501, 0.9387, 0.4525, 0.9367, 0.4554, 0.9403, 0.4525, 0.9367, 0.4574, 0.9352, 0.4554, 0.9403, 0.5045, 0.937, 0.5081, 0.939, 0.497, 0.9386, 0.5045, 0.937, 0.5132, 0.9375, 0.5081, 0.939, 0.5132, 0.9375, 0.5267, 0.9384, 0.5261, 0.9396, 0.5848, 0.937, 0.5793, 0.9421, 0.578, 0.9382, 0.4019, 0.9387, 0.4003, 0.9416, 0.3921, 0.9399, 0.4107, 0.9381, 0.4152, 0.9402, 0.4063, 0.9398, 0.4554, 0.9403, 0.4645, 0.9385, 0.4684, 0.9403, 0.4645, 0.9385, 0.4744, 0.9381, 0.4684, 0.9403, 0.497, 0.9386, 0.4949, 0.9421, 0.4897, 0.9394, 0.497, 0.9386, 0.5028, 0.9399, 0.4949, 0.9421, 0.5081, 0.939, 0.5194, 0.9399, 0.52, 0.9413, 0.5132, 0.9375, 0.5261, 0.9396, 0.5194, 0.9399, 0.5413, 0.9387, 0.5404, 0.9409, 0.5359, 0.9393, 0.5638, 0.9401, 0.5701, 0.9387, 0.5696, 0.9419, 0.4019, 0.9387, 0.4029, 0.9432, 0.4003, 0.9416, 0.4019, 0.9387, 0.4063, 0.9398, 0.4029, 0.9432, 0.4063, 0.9398, 0.4152, 0.9402, 0.4029, 0.9432, 0.4287, 0.9392, 0.4175, 0.9436, 0.4191, 0.9398, 0.4287, 0.9392, 0.4363, 0.9412, 0.4274, 0.9427, 0.4363, 0.9412, 0.4453, 0.94, 0.4407, 0.9431, 0.4453, 0.94, 0.4501, 0.9387, 0.4495, 0.9416, 0.4684, 0.9403, 0.4744, 0.9381, 0.4773, 0.9415, 0.4744, 0.9381, 0.48, 0.94, 0.4773, 0.9415, 0.4897, 0.9394, 0.4949, 0.9421, 0.4865, 0.9408, 0.5261, 0.9396, 0.5404, 0.9409, 0.52, 0.9413, 0.548, 0.9388, 0.5546, 0.9406, 0.5404, 0.9409, 0.4773, 0.9415, 0.48, 0.94, 0.4865, 0.9408, 0.4865, 0.9433, 0.5701, 0.9387, 0.578, 0.9382, 0.5696, 0.9419, 0.4287, 0.9392, 0.4274, 0.9427, 0.4175, 0.9436, 0.4407, 0.9431, 0.4453, 0.94, 0.4495, 0.9416, 0.4495, 0.9416, 0.4554, 0.9403, 0.4578, 0.9428, 0.5116, 0.9438, 0.5088, 0.9417, 0.52, 0.9413, 0.5192, 0.9429, 0.5028, 0.9399, 0.5085, 0.9431, 0.4949, 0.9421, 0.5696, 0.9419, 0.578, 0.9382, 0.5793, 0.9421, 0.4152, 0.9402, 0.4107, 0.9437, 0.4029, 0.9432, 0.4152, 0.9402, 0.4175, 0.9436, 0.4107, 0.9437, 0.4152, 0.9402, 0.4191, 0.9398, 0.4175, 0.9436, 0.4363, 0.9412, 0.4407, 0.9431, 0.4274, 0.9427, 0.4578, 0.9428, 0.4554, 0.9403, 0.4629, 0.9439, 0.5028, 0.9399, 0.5088, 0.9417, 0.5085, 0.9431, 0.5088, 0.9417, 0.5116, 0.9438, 0.5085, 0.9431, 0.4029, 0.9432, 0.3969, 0.9449, 0.3957, 0.9424, 0.4003, 0.9416, 0.5404, 0.9409, 0.536, 0.9443, 0.5192, 0.9429, 0.5546, 0.9406, 0.5494, 0.9433, 0.536, 0.9443, 0.5516, 0.9459, 0.5494, 0.9433, 0.5562, 0.9423, 0.5579, 0.9447, 0.4711, 0.9423, 0.4865, 0.9433, 0.4799, 0.9442, 0.4865, 0.9433, 0.4949, 0.9421, 0.4915, 0.9445, 0.5085, 0.9431, 0.4915, 0.9445, 0.4949, 0.9421, 0.5605, 0.9425, 0.5696, 0.9419, 0.5687, 0.9459, 0.4175, 0.9436, 0.4274, 0.9427, 0.4268, 0.9446, 0.4274, 0.9427, 0.4349, 0.9446, 0.4268, 0.9446, 0.4274, 0.9427, 0.4407, 0.9431, 0.4349, 0.9446, 0.4407, 0.9431, 0.4443, 0.9449, 0.4349, 0.9446, 0.4578, 0.9428, 0.4629, 0.9439, 0.4543, 0.9449, 0.4629, 0.9439, 0.4711, 0.9423, 0.4779, 0.9468, 0.4799, 0.9442, 0.4865, 0.9433, 0.4915, 0.9445, 0.4915, 0.9445, 0.5085, 0.9431, 0.5116, 0.9438, 0.5116, 0.9438, 0.5192, 0.9429, 0.5232, 0.9446, 0.5494, 0.9433, 0.5516, 0.9459, 0.5414, 0.9455, 0.4135, 0.9457, 0.4067, 0.9453, 0.4107, 0.9437, 0.4175, 0.9436, 0.5605, 0.9425, 0.5687, 0.9459, 0.5579, 0.9447, 0.5696, 0.9419, 0.5793, 0.9421, 0.5798, 0.9461, 0.3969, 0.9449, 0.4029, 0.9432, 0.4013, 0.9462, 0.4251, 0.9458, 0.4268, 0.9446, 0.4349, 0.9446, 0.4331, 0.9464, 0.4411, 0.9475, 0.4443, 0.9449, 0.4514, 0.9435, 0.4499, 0.9484, 0.4349, 0.9446, 0.4443, 0.9449, 0.4386, 0.9461, 0.4629, 0.9439, 0.4642, 0.9456, 0.4543, 0.9449, 0.4799, 0.9442, 0.4915, 0.9445, 0.4851, 0.9457, 0.4915, 0.9445, 0.5116, 0.9438, 0.4961, 0.946, 0.5116, 0.9438, 0.5074, 0.9458, 0.4961, 0.946, 0.5116, 0.9438, 0.5232, 0.9446, 0.5146, 0.9456, 0.5232, 0.9446, 0.536, 0.9443, 0.5267, 0.9459, 0.536, 0.9443, 0.5335, 0.9461, 0.5267, 0.9459, 0.5414, 0.9455, 0.5516, 0.9459, 0.5465, 0.9466, 0.5687, 0.9459, 0.5628, 0.9476, 0.5579, 0.9447, 0.3882, 0.945, 0.3969, 0.9449, 0.3989, 0.9471, 0.4135, 0.9457, 0.4251, 0.9458, 0.4182, 0.9471, 0.4443, 0.9449, 0.4411, 0.9475, 0.4386, 0.9461, 0.4499, 0.9484, 0.4514, 0.9435, 0.4543, 0.9449, 0.4556, 0.9475, 0.4607, 0.9491, 0.4556, 0.9475, 0.4543, 0.9449, 0.4642, 0.9456, 0.4642, 0.9456, 0.4629, 0.9439, 0.4699, 0.9472, 0.4629, 0.9439, 0.4779, 0.9468, 0.4699, 0.9472, 0.4851, 0.9457, 0.4961, 0.946, 0.4902, 0.9465, 0.5074, 0.9458, 0.5146, 0.9456, 0.5107, 0.9482, 0.5579, 0.9447, 0.5573, 0.9476, 0.5516, 0.9459, 0.5687, 0.9459, 0.5798, 0.9461, 0.5762, 0.9478, 0.4067, 0.9453, 0.4135, 0.9457, 0.4119, 0.9479, 0.4331, 0.9464, 0.4386, 0.9461, 0.4411, 0.9475, 0.409, 0.9489, 0.3989, 0.9471, 0.4013, 0.9462, 0.4067, 0.9453, 0.4779, 0.9468, 0.4721, 0.9493, 0.4699, 0.9472, 0.4851, 0.9457, 0.4878, 0.9481, 0.4779, 0.9468, 0.5146, 0.9456, 0.5138, 0.9494, 0.5107, 0.9482, 0.5335, 0.9461, 0.5414, 0.9455, 0.5456, 0.9484, 0.3882, 0.945, 0.3989, 0.9471, 0.3958, 0.9502, 0.4878, 0.9481, 0.4902, 0.9465, 0.4961, 0.946, 0.4964, 0.9496, 0.4067, 0.9453, 0.4119, 0.9479, 0.409, 0.9489, 0.4182, 0.9471, 0.4251, 0.9458, 0.4339, 0.9484, 0.4331, 0.9464, 0.4411, 0.9475, 0.4339, 0.9484, 0.4878, 0.9499, 0.4823, 0.9495, 0.4779, 0.9468, 0.4878, 0.9481, 0.5074, 0.9458, 0.5047, 0.9499, 0.4961, 0.946, 0.5176, 0.9466, 0.5265, 0.9495, 0.5138, 0.9494, 0.5335, 0.9461, 0.5344, 0.9491, 0.5265, 0.9495, 0.5687, 0.9459, 0.5663, 0.9511, 0.5628, 0.9476, 0.4499, 0.9484, 0.4556, 0.9475, 0.4551, 0.9504, 0.4721, 0.9493, 0.4779, 0.9468, 0.4823, 0.9495, 0.5059, 0.9515, 0.5047, 0.9499, 0.5107, 0.9482, 0.5138, 0.9494, 0.5456, 0.9484, 0.5413, 0.9507, 0.5344, 0.9491, 0.5628, 0.9476, 0.5615, 0.9517, 0.5573, 0.9476, 0.5687, 0.9459, 0.5708, 0.9509, 0.5663, 0.9511, 0.409, 0.9489, 0.4119, 0.9479, 0.4135, 0.9508, 0.4119, 0.9479, 0.4182, 0.9471, 0.425, 0.9508, 0.4182, 0.9471, 0.4339, 0.9484, 0.425, 0.9508, 0.4607, 0.9491, 0.4623, 0.9511, 0.4551, 0.9504, 0.4607, 0.9491, 0.4721, 0.9493, 0.4623, 0.9511, 0.4878, 0.9481, 0.4964, 0.9496, 0.4878, 0.9499, 0.4058, 0.953, 0.3922, 0.9517, 0.3958, 0.9502, 0.4036, 0.9502, 0.5265, 0.9495, 0.5192, 0.9517, 0.5138, 0.9494, 0.5456, 0.9484, 0.5468, 0.9509, 0.5413, 0.9507, 0.5516, 0.9459, 0.5542, 0.9505, 0.5468, 0.9509, 0.5573, 0.9476, 0.5615, 0.9517, 0.5542, 0.9505, 0.4802, 0.9519, 0.4823, 0.9495, 0.4878, 0.9499, 0.4872, 0.9522, 0.4135, 0.9508, 0.425, 0.9508, 0.4207, 0.9516, 0.4823, 0.9495, 0.4802, 0.9519, 0.4743, 0.951, 0.4464, 0.9524, 0.4458, 0.9504, 0.4551, 0.9504, 0.4578, 0.9525, 0.4964, 0.9496, 0.5047, 0.9499, 0.5002, 0.9517, 0.5265, 0.9495, 0.5342, 0.9511, 0.5192, 0.9517, 0.5615, 0.9517, 0.5628, 0.9476, 0.5663, 0.9511, 0.5762, 0.9478, 0.5729, 0.9523, 0.5708, 0.9509, 0.5762, 0.9478, 0.5817, 0.9509, 0.5729, 0.9523, 0.4036, 0.9502, 0.4135, 0.9508, 0.4119, 0.9534, 0.4135, 0.9508, 0.4207, 0.9516, 0.4221, 0.953, 0.4207, 0.9516, 0.425, 0.9508, 0.4324, 0.9533, 0.5463, 0.9522, 0.5379, 0.9529, 0.5413, 0.9507, 0.5468, 0.9509, 0.4551, 0.9504, 0.4623, 0.9511, 0.4578, 0.9525, 0.4623, 0.9511, 0.4627, 0.954, 0.4578, 0.9525, 0.4743, 0.951, 0.4627, 0.954, 0.4623, 0.9511, 0.4743, 0.951, 0.4802, 0.9519, 0.4627, 0.954, 0.4878, 0.9499, 0.5002, 0.9517, 0.4976, 0.9535, 0.5192, 0.9517, 0.5342, 0.9511, 0.529, 0.9526, 0.5342, 0.9511, 0.5379, 0.9529, 0.529, 0.9526, 0.5102, 0.9531, 0.4976, 0.9535, 0.5002, 0.9517, 0.5059, 0.9515, 0.5542, 0.9505, 0.5615, 0.9517, 0.5544, 0.9533, 0.4058, 0.953, 0.4036, 0.9502, 0.4119, 0.9534, 0.4119, 0.9534, 0.4135, 0.9508, 0.4179, 0.954, 0.4207, 0.9516, 0.4324, 0.9533, 0.4221, 0.953, 0.425, 0.9508, 0.4344, 0.9506, 0.4324, 0.9533, 0.4344, 0.9506, 0.4464, 0.9524, 0.4426, 0.9545, 0.5661, 0.9544, 0.5663, 0.9511, 0.5708, 0.9509, 0.5696, 0.9538, 0.5102, 0.9531, 0.5192, 0.9517, 0.5154, 0.9541, 0.529, 0.9526, 0.5231, 0.9538, 0.5192, 0.9517, 0.5379, 0.9529, 0.5463, 0.9522, 0.5464, 0.9539, 0.5463, 0.9522, 0.5468, 0.9509, 0.5544, 0.9533, 0.5468, 0.9509, 0.5542, 0.9505, 0.5544, 0.9533, 0.5663, 0.9511, 0.5661, 0.9544, 0.5615, 0.9517, 0.4483, 0.9547, 0.4557, 0.9538, 0.4627, 0.954, 0.4585, 0.9561, 0.4426, 0.9545, 0.4464, 0.9524, 0.4483, 0.9547, 0.4578, 0.9525, 0.4627, 0.954, 0.4557, 0.9538, 0.4802, 0.9519, 0.4808, 0.9545, 0.4692, 0.9543, 0.4802, 0.9519, 0.4872, 0.9522, 0.4808, 0.9545, 0.4976, 0.9535, 0.5102, 0.9531, 0.5022, 0.9553, 0.5192, 0.9517, 0.5231, 0.9538, 0.5154, 0.9541, 0.5379, 0.9529, 0.5335, 0.9554, 0.529, 0.9526, 0.5729, 0.9523, 0.5739, 0.9551, 0.5696, 0.9538, 0.4058, 0.953, 0.4119, 0.9534, 0.4094, 0.9554, 0.4223, 0.955, 0.4324, 0.9533, 0.4267, 0.9561, 0.4707, 0.9559, 0.4692, 0.9543, 0.4808, 0.9545, 0.4762, 0.9551, 0.5022, 0.9553, 0.4889, 0.9548, 0.4872, 0.9522, 0.4976, 0.9535, 0.5112, 0.9585, 0.5097, 0.9558, 0.5154, 0.9541, 0.5169, 0.9574, 0.529, 0.9526, 0.5238, 0.9568, 0.5231, 0.9538, 0.529, 0.9526, 0.5335, 0.9554, 0.5238, 0.9568, 0.5464, 0.9539, 0.5504, 0.9554, 0.5446, 0.9554, 0.5464, 0.9539, 0.5544, 0.9533, 0.5504, 0.9554, 0.5544, 0.9533, 0.5615, 0.9517, 0.5661, 0.9544, 0.5661, 0.9544, 0.5696, 0.9538, 0.5739, 0.9551, 0.4179, 0.954, 0.4159, 0.9571, 0.4094, 0.9554, 0.4267, 0.9561, 0.4324, 0.9533, 0.4305, 0.9573, 0.437, 0.955, 0.439, 0.9573, 0.4305, 0.9573, 0.437, 0.955, 0.4426, 0.9545, 0.439, 0.9573, 0.4585, 0.9561, 0.4627, 0.954, 0.4707, 0.9559, 0.4627, 0.954, 0.4692, 0.9543, 0.4707, 0.9559, 0.4808, 0.9545, 0.4889, 0.9548, 0.4867, 0.9565, 0.4889, 0.9548, 0.494, 0.9561, 0.4867, 0.9565, 0.5022, 0.9553, 0.5102, 0.9531, 0.5097, 0.9558, 0.5335, 0.9554, 0.5446, 0.9554, 0.539, 0.9567, 0.5544, 0.9533, 0.5661, 0.9544, 0.5594, 0.9563, 0.5661, 0.9544, 0.5739, 0.9551, 0.5659, 0.9579, 0.5817, 0.9509, 0.5804, 0.9583, 0.5739, 0.9551, 0.4008, 0.9557, 0.4094, 0.9554, 0.4086, 0.9573, 0.4223, 0.955, 0.4212, 0.9578, 0.4159, 0.9571, 0.4707, 0.9559, 0.4572, 0.9581, 0.4585, 0.9561, 0.4707, 0.9559, 0.4762, 0.9551, 0.4835, 0.9575, 0.494, 0.9561, 0.5022, 0.9553, 0.4996, 0.9575, 0.4931, 0.9584, 0.4834, 0.9602, 0.4835, 0.9575, 0.4867, 0.9565, 0.5231, 0.9538, 0.5238, 0.9568, 0.5169, 0.9574, 0.5335, 0.9554, 0.5312, 0.9572, 0.5238, 0.9568, 0.539, 0.9567, 0.5446, 0.9554, 0.5456, 0.9577, 0.5504, 0.9554, 0.5493, 0.9579, 0.5446, 0.9554, 0.5594, 0.9563, 0.5661, 0.9544, 0.5659, 0.9579, 0.5739, 0.9551, 0.5746, 0.9576, 0.5659, 0.9579, 0.4008, 0.9557, 0.4086, 0.9573, 0.3959, 0.9565, 0.4267, 0.9561, 0.4305, 0.9573, 0.4261, 0.9606, 0.4585, 0.9561, 0.4572, 0.9581, 0.449, 0.959, 0.5097, 0.9558, 0.5078, 0.958, 0.4996, 0.9575, 0.5238, 0.9568, 0.5204, 0.9585, 0.5169, 0.9574, 0.5456, 0.9577, 0.5446, 0.9554, 0.5493, 0.9579, 0.5594, 0.9563, 0.5659, 0.9579, 0.5579, 0.958, 0.4159, 0.9571, 0.4154, 0.9597, 0.4086, 0.9573, 0.4212, 0.9578, 0.4267, 0.9561, 0.4261, 0.9606, 0.439, 0.9573, 0.4453, 0.9564, 0.4441, 0.9599, 0.4707, 0.9559, 0.462, 0.9602, 0.4572, 0.9581, 0.4707, 0.9559, 0.4704, 0.9596, 0.462, 0.9602, 0.5753, 0.962, 0.567, 0.9621, 0.5659, 0.9579, 0.5746, 0.9576, 0.5169, 0.9574, 0.5159, 0.9597, 0.5112, 0.9585, 0.5493, 0.9579, 0.5594, 0.9563, 0.5534, 0.9601, 0.5659, 0.9579, 0.5629, 0.9609, 0.5579, 0.958, 0.3959, 0.9565, 0.4086, 0.9573, 0.4064, 0.9604, 0.4086, 0.9573, 0.4154, 0.9597, 0.4064, 0.9604, 0.4154, 0.9597, 0.4212, 0.9578, 0.4207, 0.9611, 0.4305, 0.9573, 0.4314, 0.9597, 0.4261, 0.9606, 0.4572, 0.9581, 0.462, 0.9602, 0.4543, 0.9603, 0.4931, 0.9584, 0.4996, 0.9575, 0.4986, 0.9617, 0.4996, 0.9575, 0.5078, 0.958, 0.5075, 0.9611, 0.5159, 0.9597, 0.5204, 0.9585, 0.5224, 0.9613, 0.5238, 0.9568, 0.5313, 0.9593, 0.5285, 0.9609, 0.5384, 0.9588, 0.5437, 0.9605, 0.5387, 0.9606, 0.5384, 0.9588, 0.5456, 0.9577, 0.5437, 0.9605, 0.505, 0.9657, 0.5068, 0.9632, 0.5154, 0.9622, 0.5137, 0.9639, 0.449, 0.959, 0.4543, 0.9603, 0.4441, 0.9599, 0.4704, 0.9596, 0.467, 0.9635, 0.462, 0.9602, 0.4704, 0.9596, 0.479, 0.9629, 0.467, 0.9635, 0.4704, 0.9596, 0.4834, 0.9602, 0.479, 0.9629, 0.4834, 0.9602, 0.4986, 0.9617, 0.4919, 0.9616, 0.5313, 0.9593, 0.5384, 0.9588, 0.5387, 0.9606, 0.5456, 0.9577, 0.5534, 0.9601, 0.5437, 0.9605, 0.5629, 0.9609, 0.5659, 0.9579, 0.567, 0.9621, 0.4064, 0.9604, 0.4043, 0.9631, 0.3972, 0.9619, 0.4064, 0.9604, 0.4127, 0.9625, 0.4043, 0.9631, 0.4154, 0.9597, 0.4207, 0.9611, 0.4127, 0.9625, 0.4314, 0.9597, 0.4306, 0.9651, 0.4261, 0.9606, 0.4314, 0.9597, 0.4441, 0.9599, 0.4409, 0.9628, 0.4543, 0.9603, 0.4526, 0.9633, 0.4441, 0.9599, 0.4986, 0.9617, 0.4996, 0.9575, 0.5075, 0.9611, 0.5112, 0.9585, 0.5154, 0.9622, 0.5075, 0.9611, 0.5112, 0.9585, 0.5159, 0.9597, 0.5154, 0.9622, 0.4127, 0.9625, 0.4207, 0.9611, 0.4193, 0.9633, 0.4207, 0.9611, 0.4249, 0.9627, 0.4193, 0.9633, 0.4261, 0.9606, 0.4306, 0.9651, 0.4249, 0.9627, 0.4834, 0.9602, 0.4859, 0.964, 0.479, 0.9629, 0.4986, 0.9617, 0.5075, 0.9611, 0.5015, 0.9629, 0.5224, 0.9613, 0.5271, 0.9632, 0.5154, 0.9622, 0.5534, 0.9601, 0.5535, 0.9621, 0.5437, 0.9605, 0.4409, 0.9628, 0.4441, 0.9599, 0.4526, 0.9633, 0.4919, 0.9616, 0.4986, 0.9617, 0.5015, 0.9629, 0.5154, 0.9622, 0.522, 0.964, 0.5137, 0.9639, 0.5271, 0.9632, 0.5285, 0.9609, 0.532, 0.9642, 0.5285, 0.9609, 0.5437, 0.9605, 0.5379, 0.9639, 0.5437, 0.9605, 0.5499, 0.9642, 0.5379, 0.9639, 0.5535, 0.9621, 0.5605, 0.9642, 0.5499, 0.9642, 0.567, 0.9621, 0.5753, 0.962, 0.569, 0.9648, 0.5804, 0.9583, 0.581, 0.9659, 0.5753, 0.962, 0.4127, 0.9625, 0.4149, 0.9648, 0.4067, 0.9655, 0.4306, 0.9651, 0.4409, 0.9628, 0.4354, 0.967, 0.4409, 0.9628, 0.4409, 0.9655, 0.4354, 0.967, 0.4526, 0.9633, 0.4566, 0.9629, 0.4604, 0.9657, 0.479, 0.9629, 0.4805, 0.9652, 0.4733, 0.9655, 0.4919, 0.9616, 0.4894, 0.9653, 0.4859, 0.964, 0.4919, 0.9616, 0.5015, 0.9629, 0.4929, 0.9646, 0.5068, 0.9632, 0.505, 0.9657, 0.5015, 0.9629, 0.4139, 0.968, 0.4149, 0.9648, 0.4193, 0.9633, 0.4256, 0.9665, 0.5137, 0.9639, 0.522, 0.964, 0.5237, 0.9654, 0.567, 0.9621, 0.569, 0.9648, 0.5635, 0.9633, 0.5753, 0.962, 0.5762, 0.9657, 0.569, 0.9648, 0.4043, 0.9631, 0.4067, 0.9655, 0.3975, 0.9648, 0.4249, 0.9627, 0.4256, 0.9665, 0.4193, 0.9633, 0.4566, 0.9629, 0.467, 0.9635, 0.4604, 0.9657, 0.5015, 0.9629, 0.505, 0.9657, 0.4929, 0.9646, 0.522, 0.964, 0.532, 0.9642, 0.5326, 0.9666, 0.532, 0.9642, 0.5379, 0.9639, 0.5326, 0.9666, 0.5379, 0.9639, 0.5532, 0.9663, 0.5326, 0.9666, 0.5539, 0.9683, 0.5605, 0.9642, 0.569, 0.9648, 0.5604, 0.9669, 0.4805, 0.9652, 0.4819, 0.9677, 0.4733, 0.9655, 0.4929, 0.9646, 0.5006, 0.967, 0.4923, 0.9685, 0.5137, 0.9639, 0.5071, 0.969, 0.505, 0.9657, 0.5605, 0.9642, 0.5539, 0.9683, 0.5532, 0.9663, 0.472, 0.9679, 0.4664, 0.9677, 0.4604, 0.9657, 0.4733, 0.9655, 0.569, 0.9648, 0.5662, 0.9672, 0.5604, 0.9669, 0.4067, 0.9655, 0.4149, 0.9648, 0.4047, 0.9693, 0.4149, 0.9648, 0.4139, 0.968, 0.4047, 0.9693, 0.4139, 0.968, 0.4256, 0.9665, 0.4235, 0.9701, 0.5662, 0.9672, 0.569, 0.9648, 0.5762, 0.9657, 0.5745, 0.9676, 0.4894, 0.9653, 0.4923, 0.9685, 0.4819, 0.9677, 0.5532, 0.9663, 0.5444, 0.969, 0.5326, 0.9666, 0.5532, 0.9663, 0.5539, 0.9683, 0.5444, 0.969, 0.5734, 0.9693, 0.5745, 0.9676, 0.581, 0.9659, 0.585, 0.9691, 0.5762, 0.9657, 0.581, 0.9659, 0.5745, 0.9676, 0.4438, 0.969, 0.4501, 0.9662, 0.4571, 0.969, 0.4501, 0.9662, 0.4581, 0.9673, 0.4571, 0.969, 0.5006, 0.967, 0.5007, 0.969, 0.4923, 0.9685, 0.5006, 0.967, 0.505, 0.9657, 0.5071, 0.969, 0.5185, 0.9679, 0.5237, 0.9654, 0.5214, 0.9694, 0.5326, 0.9666, 0.5444, 0.969, 0.5367, 0.9695, 0.5662, 0.9672, 0.5629, 0.9685, 0.5604, 0.9669, 0.4438, 0.969, 0.4388, 0.9708, 0.4354, 0.967, 0.4393, 0.9672, 0.4256, 0.9665, 0.4306, 0.9651, 0.431, 0.9708, 0.4306, 0.9651, 0.4354, 0.967, 0.4388, 0.9708, 0.4571, 0.969, 0.4581, 0.9673, 0.4664, 0.9677, 0.462, 0.9701, 0.4438, 0.969, 0.4571, 0.969, 0.4554, 0.9709, 0.5629, 0.9685, 0.5662, 0.9672, 0.5745, 0.9676, 0.5734, 0.9693, 0.5142, 0.9668, 0.5155, 0.9692, 0.5071, 0.969, 0.5142, 0.9668, 0.5185, 0.9679, 0.5155, 0.9692, 0.5326, 0.9666, 0.5257, 0.9712, 0.5214, 0.9694, 0.4709, 0.9741, 0.4492, 0.9705, 0.4554, 0.9709, 0.4662, 0.9717, 0.3935, 0.9707, 0.4067, 0.9655, 0.4047, 0.9693, 0.4256, 0.9665, 0.431, 0.9708, 0.4235, 0.9701, 0.4438, 0.969, 0.4418, 0.9702, 0.4388, 0.9708, 0.4438, 0.969, 0.4554, 0.9709, 0.4492, 0.9705, 0.4664, 0.9677, 0.4662, 0.9717, 0.462, 0.9701, 0.4664, 0.9677, 0.472, 0.9679, 0.4759, 0.971, 0.4819, 0.9677, 0.4988, 0.9702, 0.4759, 0.971, 0.4923, 0.9685, 0.5007, 0.969, 0.4988, 0.9702, 0.5367, 0.9695, 0.5444, 0.969, 0.5433, 0.9705, 0.5444, 0.969, 0.5496, 0.9716, 0.5433, 0.9705, 0.5539, 0.9683, 0.5558, 0.9709, 0.5496, 0.9716, 0.5629, 0.9685, 0.5668, 0.9711, 0.5558, 0.9709, 0.5734, 0.9693, 0.585, 0.9691, 0.5798, 0.9713, 0.431, 0.9708, 0.4388, 0.9708, 0.4417, 0.9736, 0.4418, 0.9702, 0.4492, 0.9705, 0.446, 0.973, 0.4988, 0.9702, 0.4957, 0.9715, 0.4871, 0.9724, 0.4988, 0.9702, 0.5071, 0.969, 0.5031, 0.9711, 0.5155, 0.9692, 0.5214, 0.9694, 0.5094, 0.9702, 0.5367, 0.9695, 0.5433, 0.9705, 0.5348, 0.9719, 0.3935, 0.9707, 0.4047, 0.9693, 0.3981, 0.9731, 0.4098, 0.971, 0.4235, 0.9701, 0.418, 0.9722, 0.4235, 0.9701, 0.4239, 0.972, 0.418, 0.9722, 0.431, 0.9708, 0.4417, 0.9736, 0.4239, 0.972, 0.4418, 0.9702, 0.446, 0.973, 0.4388, 0.9708, 0.4988, 0.9702, 0.4871, 0.9724, 0.4788, 0.9725, 0.4988, 0.9702, 0.4991, 0.9725, 0.4957, 0.9715, 0.4988, 0.9702, 0.5031, 0.9711, 0.4991, 0.9725, 0.5094, 0.9702, 0.5088, 0.9731, 0.5031, 0.9711, 0.3935, 0.9707, 0.3981, 0.9731, 0.3924, 0.9737, 0.4098, 0.971, 0.4121, 0.9744, 0.3981, 0.9731, 0.418, 0.9722, 0.4239, 0.972, 0.4205, 0.9742, 0.4788, 0.9725, 0.4709, 0.9741, 0.4662, 0.9717, 0.4759, 0.971, 0.4922, 0.973, 0.4871, 0.9724, 0.4957, 0.9715, 0.4991, 0.9725, 0.534, 0.9748, 0.5348, 0.9719, 0.5441, 0.9732, 0.5396, 0.975, 0.5214, 0.9694, 0.5188, 0.973, 0.5088, 0.9731, 0.5188, 0.973, 0.5257, 0.9712, 0.5272, 0.9732, 0.5433, 0.9705, 0.5441, 0.9732, 0.5348, 0.9719, 0.5496, 0.9716, 0.5558, 0.9709, 0.5503, 0.9739, 0.5558, 0.9709, 0.5668, 0.9711, 0.5658, 0.9729, 0.5668, 0.9711, 0.5713, 0.9748, 0.5658, 0.9729, 0.418, 0.9722, 0.4205, 0.9742, 0.4121, 0.9744, 0.4239, 0.972, 0.4417, 0.9736, 0.4205, 0.9742, 0.446, 0.973, 0.4492, 0.9705, 0.4547, 0.9749, 0.4788, 0.9725, 0.4871, 0.9724, 0.4859, 0.9739, 0.4991, 0.9725, 0.4937, 0.9756, 0.4922, 0.973, 0.5088, 0.9731, 0.5188, 0.973, 0.5112, 0.9755, 0.4834, 0.9755, 0.4859, 0.9739, 0.4922, 0.973, 0.4937, 0.9756, 0.5496, 0.9716, 0.5503, 0.9739, 0.5441, 0.9732, 0.5558, 0.9709, 0.5598, 0.9747, 0.5503, 0.9739, 0.4205, 0.9742, 0.4417, 0.9736, 0.4365, 0.9753, 0.4417, 0.9736, 0.4547, 0.9749, 0.4365, 0.9753, 0.4417, 0.9736, 0.446, 0.973, 0.4547, 0.9749, 0.4547, 0.9749, 0.4709, 0.9741, 0.4674, 0.9755, 0.4709, 0.9741, 0.4859, 0.9739, 0.4834, 0.9755, 0.4533, 0.9778, 0.4331, 0.9768, 0.4365, 0.9753, 0.4547, 0.9749, 0.5088, 0.9731, 0.5112, 0.9755, 0.4937, 0.9756, 0.5272, 0.9732, 0.534, 0.9748, 0.5195, 0.9764, 0.5441, 0.9732, 0.5503, 0.9739, 0.5396, 0.975, 0.4205, 0.9742, 0.4331, 0.9768, 0.4121, 0.9744, 0.5112, 0.9755, 0.5202, 0.974, 0.5195, 0.9764, 0.5202, 0.974, 0.5272, 0.9732, 0.5195, 0.9764, 0.5396, 0.975, 0.5503, 0.9739, 0.551, 0.976, 0.5598, 0.9747, 0.5512, 0.9775, 0.551, 0.976, 0.5598, 0.9747, 0.5713, 0.9748, 0.5512, 0.9775, 0.3924, 0.9737, 0.3981, 0.9731, 0.3882, 0.9776, 0.4831, 0.9187, 0.4739, 0.9182, 0.4629, 0.9175, 0.4919, 0.9172, 0.4547, 0.9749, 0.4674, 0.9755, 0.4712, 0.9776, 0.4834, 0.9755, 0.4712, 0.9776, 0.4674, 0.9755, 0.5396, 0.975, 0.551, 0.976, 0.5512, 0.9775, 0.5713, 0.9748, 0.585, 0.9776, 0.5512, 0.9775, 0.4246, 0.92, 0.4179, 0.9201, 0.4292, 0.9173, 0.4343, 0.9202, 0.4003, 0.9175, 0.4292, 0.9173, 0.418, 0.9187, 0.4292, 0.9173, 0.4179, 0.9201, 0.418, 0.9187, 0.443, 0.9173, 0.439, 0.9189, 0.4292, 0.9173, 0.4712, 0.9776, 0.4937, 0.9756, 0.5112, 0.9755, 0.5162, 0.9776, 0.4919, 0.9172, 0.5237, 0.9178, 0.5052, 0.9196, 0.5237, 0.9178, 0.5144, 0.9189, 0.5052, 0.9196, 0.5465, 0.9174, 0.5444, 0.9184, 0.5237, 0.9178, 0.5813, 0.9276, 0.5824, 0.9218, 0.5848, 0.937, 0.5848, 0.937, 0.5847, 0.9546, 0.5798, 0.9461, 0.5804, 0.9583, 0.5847, 0.9546, 0.585, 0.9691, 0.5112, 0.9755, 0.5195, 0.9764, 0.5162, 0.9776, 0.4547, 0.9749, 0.4712, 0.9776, 0.4533, 0.9778, 0.4331, 0.9768, 0.4533, 0.9778, 0.4107, 0.9778, 0.3981, 0.9731, 0.4107, 0.9778, 0.3882, 0.9776, 0.3975, 0.9648, 0.3935, 0.9707, 0.3924, 0.9737, 0.3889, 0.9558, 0.3972, 0.9619, 0.3881, 0.9638, 0.3922, 0.9517, 0.3959, 0.9565, 0.3889, 0.9558, 0.3889, 0.9558, 0.3882, 0.945, 0.3922, 0.9517, 0.3921, 0.9399, 0.3957, 0.9424, 0.3882, 0.945, 0.3882, 0.938, 0.3957, 0.9349, 0.3921, 0.9399, 0.3882, 0.9239, 0.3934, 0.9201, 0.3942, 0.9232])
me_plane.materials.append(mat_material_001)
me_plane.use_remesh_fix_poles = True
me_plane.use_remesh_preserve_attributes = False
me_plane.use_mirror_vertex_groups = False
me_plane.update()

# ---- objects
ob_mountains = bpy.data.objects.new('Mountains', me_plane)

# ---- transforms, parenting, visibility, modifiers, constraints
ob_mountains.location = (0.0, 0.0, 0.0)
ob_mountains.lineart.crease_threshold = 0.0

# ---- collection membership
col_collection.objects.link(ob_mountains)

# ---- scene / render settings (as saved in the file)
scene.frame_start = 1; scene.frame_end = 250; scene.frame_set(1)
scene.render.engine = 'BLENDER_EEVEE_NEXT'
scene.cycles.use_denoising = False
scene.cycles.samples = 128
scene.cycles.sampling_pattern = 'TABULATED_SOBOL'
scene.cycles.use_adaptive_sampling = False
scene.cycles.use_light_tree = False
scene.view_settings.view_transform = 'Filmic'
bpy.context.view_layer.update()

# ---- added for rendering (the .blend has no active camera and no usable light): camera, sun
cam_auto = bpy.data.cameras.new('AutoCamera')
cam_auto.lens = 50.0
cam_auto.sensor_width = 36.0
cam_auto.clip_end = 1253.35
ob_auto_camera = bpy.data.objects.new('AutoCamera', cam_auto)
scene.collection.objects.link(ob_auto_camera)
ob_auto_camera.location = (71.4144, -85.6983, 83.1281)
ob_auto_camera.rotation_euler = (1.09748, -7.21219e-08, 0.694738)
scene.camera = ob_auto_camera
light_auto_sun = bpy.data.lights.new('AutoSun', 'SUN')
light_auto_sun.energy = 3.0
light_auto_sun.angle = 0.0523599
ob_auto_sun = bpy.data.objects.new('AutoSun', light_auto_sun)
scene.collection.objects.link(ob_auto_sun)
ob_auto_sun.rotation_euler = (0.872665, 0.174533, 0.523599)
bpy.context.view_layer.update()
